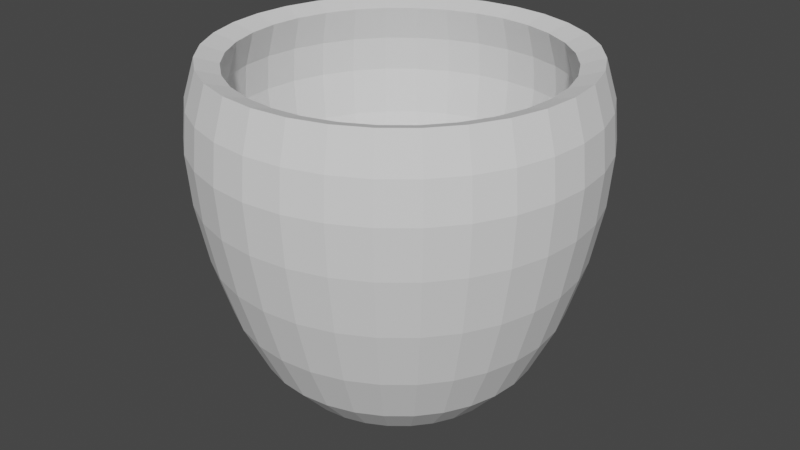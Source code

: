 # Source: Vaso1.blend  (saved by Blender 2.80.75; exported with 4.5.12 LTS)
import bpy
from mathutils import Matrix  # noqa: F401  (used for matrix-valued properties, if any)

bpy.ops.wm.read_factory_settings(use_empty=True)
scene = bpy.context.scene
scene.name = 'Scene'

# ---- collections
col_collection = bpy.data.collections.new('Collection'); scene.collection.children.link(col_collection)

# ---- world
world_world = bpy.data.worlds.new('World'); scene.world = world_world
world_world.use_nodes = True; world_world.node_tree.nodes.clear()
_N = world_world.node_tree.nodes; _L = world_world.node_tree.links
n0 = _N.new('ShaderNodeOutputWorld'); n0.name = 'World Output'; n0.location = (300, 300)
n1 = _N.new('ShaderNodeBackground'); n1.name = 'Background'; n1.location = (10, 300)
n1.inputs[0].default_value = (0.05088, 0.05088, 0.05088, 1.0)
_L.new(n1.outputs[0], n0.inputs[0])
n0.is_active_output = True
world_world.color = (0.05088, 0.05088, 0.05088)
world_world.use_sun_shadow = False
world_world.sun_shadow_jitter_overblur = 0.0

# ---- meshes
me_sphere = bpy.data.meshes.new('Sphere')
me_sphere.from_pydata([(-7.918e-08, 0.9239, 0.9096), (-7.918e-08, 0.9808, 0.722), (-7.918e-08, 1.0, 0.5226), (-7.918e-08, 0.9808, 0.2679), (-7.918e-08, 0.5556, -0.7632), (0.1802, 0.9061, 0.9096), (0.1913, 0.9619, 0.722), (0.1951, 0.9808, 0.5226), (0.1913, 0.9619, 0.2679), (0.1802, 0.9061, -0.03014), (0.1622, 0.8155, -0.3323), (0.1379, 0.6935, -0.5929), (0.1084, 0.5449, -0.7632), (0.07466, 0.3753, -0.8556), (0.3536, 0.8536, 0.9096), (0.3753, 0.9061, 0.722), (0.3827, 0.9239, 0.5226), (0.3753, 0.9061, 0.2679), (0.3536, 0.8536, -0.03014), (0.3182, 0.7682, -0.3323), (0.2706, 0.6533, -0.5929), (0.2126, 0.5133, -0.7632), (0.1464, 0.3536, -0.8556), (0.5133, 0.7682, 0.9096), (0.5449, 0.8155, 0.722), (0.5556, 0.8315, 0.5226), (0.5449, 0.8155, 0.2679), (0.5133, 0.7682, -0.03014), (0.4619, 0.6913, -0.3323), (0.3928, 0.5879, -0.5929), (0.3087, 0.4619, -0.7632), (0.2126, 0.3182, -0.8556), (0.6533, 0.6533, 0.9096), (0.6935, 0.6935, 0.722), (0.7071, 0.7071, 0.5226), (0.6935, 0.6935, 0.2679), (0.6533, 0.6533, -0.03014), (0.5879, 0.5879, -0.3323), (0.5, 0.5, -0.5929), (0.3928, 0.3928, -0.7632), (0.2706, 0.2706, -0.8556), (0.7682, 0.5133, 0.9096), (0.8155, 0.5449, 0.722), (0.8315, 0.5556, 0.5226), (0.8155, 0.5449, 0.2679), (0.7682, 0.5133, -0.03014), (0.6913, 0.4619, -0.3323), (0.5879, 0.3928, -0.5929), (0.4619, 0.3087, -0.7632), (0.3182, 0.2126, -0.8556), (0.8536, 0.3536, 0.9096), (0.9061, 0.3753, 0.722), (0.9239, 0.3827, 0.5226), (0.9061, 0.3753, 0.2679), (0.8536, 0.3536, -0.03014), (0.7682, 0.3182, -0.3323), (0.6533, 0.2706, -0.5929), (0.5133, 0.2126, -0.7632), (0.3536, 0.1464, -0.8556), (0.9061, 0.1802, 0.9096), (0.9619, 0.1913, 0.722), (0.9808, 0.1951, 0.5226), (0.9619, 0.1913, 0.2679), (0.9061, 0.1802, -0.03014), (0.8155, 0.1622, -0.3323), (0.6935, 0.1379, -0.5929), (0.5449, 0.1084, -0.7632), (0.3753, 0.07466, -0.8556), (0.9239, -1.392e-08, 0.9096), (0.9808, -1.331e-07, 0.722), (1.0, -1.182e-07, 0.5226), (0.9808, -1.331e-07, 0.2679), (0.9239, 3.078e-08, -0.03014), (0.8315, -7.352e-08, -0.3323), (0.7071, -5.862e-08, -0.5929), (0.5556, -8.097e-08, -0.7632), (0.3827, -4.372e-08, -0.8556), (0.9061, -0.1802, 0.9096), (0.9619, -0.1913, 0.722), (0.9808, -0.1951, 0.5226), (0.9619, -0.1913, 0.2679), (0.9061, -0.1802, -0.03014), (0.8155, -0.1622, -0.3323), (0.6935, -0.1379, -0.5929), (0.5449, -0.1084, -0.7632), (0.3753, -0.07466, -0.8556), (0.8536, -0.3536, 0.9096), (0.9061, -0.3753, 0.722), (0.9239, -0.3827, 0.5226), (0.9061, -0.3753, 0.2679), (0.8536, -0.3536, -0.03014), (0.7682, -0.3182, -0.3323), (0.6533, -0.2706, -0.5929), (0.5133, -0.2126, -0.7632), (0.3536, -0.1464, -0.8556), (0.7682, -0.5133, 0.9096), (0.8155, -0.5449, 0.722), (0.8315, -0.5556, 0.5226), (0.8155, -0.5449, 0.2679), (0.7682, -0.5133, -0.03014), (0.6913, -0.4619, -0.3323), (0.5879, -0.3928, -0.5929), (0.4619, -0.3087, -0.7632), (0.3182, -0.2126, -0.8556), (0.6533, -0.6533, 0.9096), (0.6935, -0.6935, 0.722), (0.7071, -0.7071, 0.5226), (0.6935, -0.6935, 0.2679), (0.6533, -0.6533, -0.03014), (0.5879, -0.5879, -0.3323), (0.5, -0.5, -0.5929), (0.3928, -0.3928, -0.7632), (0.2706, -0.2706, -0.8556), (0.5133, -0.7682, 0.9096), (0.5449, -0.8155, 0.722), (0.5556, -0.8315, 0.5226), (0.5449, -0.8155, 0.2679), (0.5133, -0.7682, -0.03014), (0.4619, -0.6913, -0.3323), (0.3928, -0.5879, -0.5929), (0.3087, -0.4619, -0.7632), (0.2126, -0.3182, -0.8556), (0.3536, -0.8536, 0.9096), (0.3753, -0.9061, 0.722), (0.3827, -0.9239, 0.5226), (0.3753, -0.9061, 0.2679), (0.3536, -0.8536, -0.03014), (0.3182, -0.7682, -0.3323), (0.2706, -0.6533, -0.5929), (0.2126, -0.5133, -0.7632), (0.1464, -0.3536, -0.8556), (0.1802, -0.9061, 0.9096), (0.1913, -0.9619, 0.722), (0.1951, -0.9808, 0.5226), (0.1913, -0.9619, 0.2679), (0.1802, -0.9061, -0.03014), (0.1622, -0.8155, -0.3323), (0.1379, -0.6935, -0.5929), (0.1084, -0.5449, -0.7632), (0.07466, -0.3753, -0.8556), (-1.561e-08, -0.9239, 0.9096), (-1.646e-07, -0.9808, 0.722), (-1.795e-07, -1.0, 0.5226), (-1.646e-07, -0.9808, 0.2679), (-1.561e-08, -0.9239, -0.03014), (-1.646e-07, -0.8315, -0.3323), (-1.05e-07, -0.7071, -0.5929), (-9.012e-08, -0.5556, -0.7632), (-7.522e-08, -0.3827, -0.8556), (-0.1802, -0.9061, 0.9096), (-0.1913, -0.9619, 0.722), (-0.1951, -0.9808, 0.5226), (-0.1913, -0.9619, 0.2679), (-0.1802, -0.9061, -0.03014), (-0.1622, -0.8155, -0.3323), (-0.1379, -0.6935, -0.5929), (-0.1084, -0.5449, -0.7632), (-0.07466, -0.3753, -0.8556), (-0.3536, -0.8536, 0.9096), (-0.3753, -0.9061, 0.722), (-0.3827, -0.9239, 0.5226), (-0.3753, -0.9061, 0.2679), (-0.3536, -0.8536, -0.03014), (-0.3182, -0.7682, -0.3323), (-0.2706, -0.6533, -0.5929), (-0.2126, -0.5133, -0.7632), (-0.1464, -0.3536, -0.8556), (-0.5133, -0.7682, 0.9096), (-0.5449, -0.8155, 0.722), (-0.5556, -0.8315, 0.5226), (-0.5449, -0.8155, 0.2679), (-0.5133, -0.7682, -0.03014), (-0.4619, -0.6913, -0.3323), (-0.3928, -0.5879, -0.5929), (-0.3087, -0.4619, -0.7632), (-0.2126, -0.3182, -0.8556), (-0.6533, -0.6533, 0.9096), (-0.6935, -0.6935, 0.722), (-0.7071, -0.7071, 0.5226), (-0.6935, -0.6935, 0.2679), (-0.6533, -0.6533, -0.03014), (-0.5879, -0.5879, -0.3323), (-0.5, -0.5, -0.5929), (-0.3928, -0.3928, -0.7632), (-0.2706, -0.2706, -0.8556), (-0.7682, -0.5133, 0.9096), (-0.8155, -0.5449, 0.722), (-0.8315, -0.5556, 0.5226), (-0.8155, -0.5449, 0.2679), (-0.7682, -0.5133, -0.03014), (-0.6913, -0.4619, -0.3323), (-0.5879, -0.3928, -0.5929), (-0.4619, -0.3087, -0.7632), (-0.3182, -0.2126, -0.8556), (-0.8536, -0.3536, 0.9096), (-0.9061, -0.3753, 0.722), (-0.9239, -0.3827, 0.5226), (-0.9061, -0.3753, 0.2679), (-0.8536, -0.3536, -0.03014), (-0.7682, -0.3182, -0.3323), (-0.6533, -0.2706, -0.5929), (-0.5133, -0.2126, -0.7632), (-0.3536, -0.1464, -0.8556), (-0.9061, -0.1802, 0.9096), (-0.9619, -0.1913, 0.722), (-0.9808, -0.1951, 0.5226), (-0.9619, -0.1913, 0.2679), (-0.9061, -0.1802, -0.03014), (-0.8155, -0.1622, -0.3323), (-0.6935, -0.1379, -0.5929), (-0.5449, -0.1084, -0.7632), (-0.3753, -0.07466, -0.8556), (-0.9239, -5.862e-08, 0.9096), (-0.9808, 1.649e-07, 0.722), (-1.0, 1.202e-07, 0.5226), (-0.9808, 1.649e-07, 0.2679), (-0.9239, -5.862e-08, -0.03014), (-0.8315, 1.202e-07, -0.3323), (-0.7071, 7.549e-08, -0.5929), (-0.5556, 9.827e-10, -0.7632), (-0.3827, 8.433e-09, -0.8556), (-0.9061, 0.1802, 0.9096), (-0.9619, 0.1913, 0.722), (-0.9808, 0.1951, 0.5226), (-0.9619, 0.1913, 0.2679), (-0.9061, 0.1802, -0.03014), (-0.8155, 0.1622, -0.3323), (-0.6935, 0.1379, -0.5929), (-0.5449, 0.1084, -0.7632), (-0.3753, 0.07466, -0.8556), (-0.8536, 0.3536, 0.9096), (-0.9061, 0.3753, 0.722), (-0.9239, 0.3827, 0.5226), (-0.9061, 0.3753, 0.2679), (-0.8536, 0.3536, -0.03014), (-0.7682, 0.3182, -0.3323), (-0.6533, 0.2706, -0.5929), (-0.5133, 0.2126, -0.7632), (-0.3536, 0.1464, -0.8556), (-0.7682, 0.5133, 0.9096), (-0.8155, 0.5449, 0.722), (-0.8315, 0.5556, 0.5226), (-0.8155, 0.5449, 0.2679), (-0.7682, 0.5133, -0.03014), (-0.6913, 0.4619, -0.3323), (-0.5879, 0.3928, -0.5929), (-0.4619, 0.3087, -0.7632), (-0.3182, 0.2126, -0.8556), (-0.6533, 0.6533, 0.9096), (-0.6935, 0.6935, 0.722), (-0.7071, 0.7071, 0.5226), (-0.6935, 0.6935, 0.2679), (-0.6533, 0.6533, -0.03014), (-0.5879, 0.5879, -0.3323), (-0.5, 0.5, -0.5929), (-0.3928, 0.3928, -0.7632), (-0.2706, 0.2706, -0.8556), (-0.5133, 0.7682, 0.9096), (-0.5449, 0.8155, 0.722), (-0.5556, 0.8315, 0.5226), (-0.5449, 0.8155, 0.2679), (-0.5133, 0.7682, -0.03014), (-0.4619, 0.6913, -0.3323), (-0.3928, 0.5879, -0.5929), (-0.3087, 0.4619, -0.7632), (-0.2126, 0.3182, -0.8556), (-0.3536, 0.8536, 0.9096), (-0.3753, 0.9061, 0.722), (-0.3827, 0.9239, 0.5226), (-0.3753, 0.9061, 0.2679), (-0.3536, 0.8536, -0.03014), (-0.3182, 0.7682, -0.3323), (-0.2706, 0.6533, -0.5929), (-0.2126, 0.5133, -0.7632), (-0.1464, 0.3536, -0.8556), (-0.1802, 0.9061, 0.9096), (-0.1913, 0.9619, 0.722), (-0.1951, 0.9808, 0.5226), (-0.1913, 0.9619, 0.2679), (-0.1802, 0.9061, -0.03014), (-0.1622, 0.8155, -0.3323), (-0.1379, 0.6935, -0.5929), (-0.1084, 0.5449, -0.7632), (-0.07466, 0.3753, -0.8556), (-1.561e-08, 0.9239, -0.03014), (1.93e-07, 0.8315, -0.3323), (7.38e-08, 0.7071, -0.5929), (-7.107e-10, 0.3827, -0.8556), (-7.918e-08, 0.809, 0.8748), (-7.918e-08, 0.863, 0.6989), (-7.918e-08, 0.88, 0.5214), (-7.918e-08, 0.8618, 0.2837), (-7.918e-08, 0.4805, -0.6696), (0.1578, 0.7935, 0.8748), (0.1684, 0.8465, 0.6989), (0.1717, 0.8631, 0.5214), (0.1681, 0.8453, 0.2837), (0.1575, 0.7919, -0.001393), (0.1404, 0.7057, -0.289), (0.1184, 0.5952, -0.527), (0.09374, 0.4713, -0.6696), (0.06864, 0.3451, -0.7397), (0.3096, 0.7475, 0.8748), (0.3303, 0.7973, 0.6989), (0.3368, 0.813, 0.5214), (0.3298, 0.7962, 0.2837), (0.309, 0.7459, -0.001393), (0.2754, 0.6648, -0.289), (0.2322, 0.5606, -0.527), (0.1839, 0.4439, -0.6696), (0.1346, 0.325, -0.7397), (0.4495, 0.6727, 0.8748), (0.4795, 0.7176, 0.6989), (0.4889, 0.7317, 0.5214), (0.4788, 0.7166, 0.2837), (0.4486, 0.6713, -0.001393), (0.3998, 0.5983, -0.289), (0.3371, 0.5046, -0.527), (0.267, 0.3995, -0.6696), (0.1955, 0.2925, -0.7397), (0.5721, 0.5721, 0.8748), (0.6103, 0.6103, 0.6989), (0.6223, 0.6223, 0.5214), (0.6094, 0.6094, 0.2837), (0.5709, 0.5709, -0.001393), (0.5088, 0.5088, -0.289), (0.4291, 0.4291, -0.527), (0.3398, 0.3398, -0.6696), (0.2488, 0.2488, -0.7397), (0.6727, 0.4495, 0.8748), (0.7176, 0.4795, 0.6989), (0.7317, 0.4889, 0.5214), (0.7166, 0.4788, 0.2837), (0.6713, 0.4486, -0.001393), (0.5983, 0.3998, -0.289), (0.5046, 0.3371, -0.527), (0.3995, 0.267, -0.6696), (0.2925, 0.1955, -0.7397), (0.7475, 0.3096, 0.8748), (0.7973, 0.3303, 0.6989), (0.813, 0.3368, 0.5214), (0.7962, 0.3298, 0.2837), (0.7459, 0.309, -0.001393), (0.6648, 0.2754, -0.289), (0.5606, 0.2322, -0.527), (0.4439, 0.1839, -0.6696), (0.325, 0.1346, -0.7397), (0.7935, 0.1578, 0.8748), (0.8465, 0.1684, 0.6989), (0.8631, 0.1717, 0.5214), (0.8453, 0.1681, 0.2837), (0.7919, 0.1575, -0.001393), (0.7057, 0.1404, -0.289), (0.5952, 0.1184, -0.527), (0.4713, 0.09374, -0.6696), (0.3451, 0.06864, -0.7397), (0.809, -1.392e-08, 0.8748), (0.863, -1.331e-07, 0.6989), (0.88, -1.182e-07, 0.5214), (0.8618, -1.331e-07, 0.2837), (0.8074, 3.078e-08, -0.001393), (0.7196, -7.352e-08, -0.289), (0.6068, -5.862e-08, -0.527), (0.4805, -8.097e-08, -0.6696), (0.3518, -4.372e-08, -0.7397), (0.7935, -0.1578, 0.8748), (0.8465, -0.1684, 0.6989), (0.8631, -0.1717, 0.5214), (0.8453, -0.1681, 0.2837), (0.7919, -0.1575, -0.001393), (0.7057, -0.1404, -0.289), (0.5952, -0.1184, -0.527), (0.4713, -0.09374, -0.6696), (0.3451, -0.06864, -0.7397), (0.7475, -0.3096, 0.8748), (0.7973, -0.3303, 0.6989), (0.813, -0.3368, 0.5214), (0.7962, -0.3298, 0.2837), (0.7459, -0.309, -0.001393), (0.6648, -0.2754, -0.289), (0.5606, -0.2322, -0.527), (0.4439, -0.1839, -0.6696), (0.325, -0.1346, -0.7397), (0.6727, -0.4495, 0.8748), (0.7176, -0.4795, 0.6989), (0.7317, -0.4889, 0.5214), (0.7166, -0.4788, 0.2837), (0.6713, -0.4486, -0.001393), (0.5983, -0.3998, -0.289), (0.5046, -0.3371, -0.527), (0.3995, -0.267, -0.6696), (0.2925, -0.1955, -0.7397), (0.5721, -0.5721, 0.8748), (0.6103, -0.6103, 0.6989), (0.6223, -0.6223, 0.5214), (0.6094, -0.6094, 0.2837), (0.5709, -0.5709, -0.001393), (0.5088, -0.5088, -0.289), (0.4291, -0.4291, -0.527), (0.3398, -0.3398, -0.6696), (0.2488, -0.2488, -0.7397), (0.4495, -0.6727, 0.8748), (0.4795, -0.7176, 0.6989), (0.4889, -0.7317, 0.5214), (0.4788, -0.7166, 0.2837), (0.4486, -0.6713, -0.001393), (0.3998, -0.5983, -0.289), (0.3371, -0.5046, -0.527), (0.267, -0.3995, -0.6696), (0.1955, -0.2925, -0.7397), (0.3096, -0.7475, 0.8748), (0.3303, -0.7973, 0.6989), (0.3368, -0.813, 0.5214), (0.3298, -0.7962, 0.2837), (0.309, -0.7459, -0.001393), (0.2754, -0.6648, -0.289), (0.2322, -0.5606, -0.527), (0.1839, -0.4439, -0.6696), (0.1346, -0.325, -0.7397), (0.1578, -0.7935, 0.8748), (0.1684, -0.8465, 0.6989), (0.1717, -0.8631, 0.5214), (0.1681, -0.8453, 0.2837), (0.1575, -0.7919, -0.001393), (0.1404, -0.7057, -0.289), (0.1184, -0.5952, -0.527), (0.09374, -0.4713, -0.6696), (0.06864, -0.3451, -0.7397), (-1.561e-08, -0.809, 0.8748), (-1.646e-07, -0.863, 0.6989), (-1.795e-07, -0.88, 0.5214), (-1.646e-07, -0.8618, 0.2837), (-1.561e-08, -0.8074, -0.001393), (-1.646e-07, -0.7196, -0.289), (-1.05e-07, -0.6068, -0.527), (-9.012e-08, -0.4805, -0.6696), (-7.522e-08, -0.3518, -0.7397), (-0.1578, -0.7935, 0.8748), (-0.1684, -0.8465, 0.6989), (-0.1717, -0.8631, 0.5214), (-0.1681, -0.8453, 0.2837), (-0.1575, -0.7919, -0.001393), (-0.1404, -0.7057, -0.289), (-0.1184, -0.5952, -0.527), (-0.09374, -0.4713, -0.6696), (-0.06864, -0.3451, -0.7397), (-0.3096, -0.7475, 0.8748), (-0.3303, -0.7973, 0.6989), (-0.3368, -0.813, 0.5214), (-0.3298, -0.7962, 0.2837), (-0.309, -0.7459, -0.001393), (-0.2754, -0.6648, -0.289), (-0.2322, -0.5606, -0.527), (-0.1839, -0.4439, -0.6696), (-0.1346, -0.325, -0.7397), (-0.4495, -0.6727, 0.8748), (-0.4795, -0.7176, 0.6989), (-0.4889, -0.7317, 0.5214), (-0.4788, -0.7166, 0.2837), (-0.4486, -0.6713, -0.001393), (-0.3998, -0.5983, -0.289), (-0.3371, -0.5046, -0.527), (-0.267, -0.3995, -0.6696), (-0.1955, -0.2925, -0.7397), (-0.5721, -0.5721, 0.8748), (-0.6103, -0.6103, 0.6989), (-0.6223, -0.6223, 0.5214), (-0.6094, -0.6094, 0.2837), (-0.5709, -0.5709, -0.001393), (-0.5088, -0.5088, -0.289), (-0.4291, -0.4291, -0.527), (-0.3398, -0.3398, -0.6696), (-0.2488, -0.2488, -0.7397), (-0.6727, -0.4495, 0.8748), (-0.7176, -0.4795, 0.6989), (-0.7317, -0.4889, 0.5214), (-0.7166, -0.4788, 0.2837), (-0.6713, -0.4486, -0.001393), (-0.5983, -0.3998, -0.289), (-0.5046, -0.3371, -0.527), (-0.3995, -0.267, -0.6696), (-0.2925, -0.1955, -0.7397), (-0.7475, -0.3096, 0.8748), (-0.7973, -0.3303, 0.6989), (-0.813, -0.3368, 0.5214), (-0.7962, -0.3298, 0.2837), (-0.7459, -0.309, -0.001393), (-0.6648, -0.2754, -0.289), (-0.5606, -0.2322, -0.527), (-0.4439, -0.1839, -0.6696), (-0.325, -0.1346, -0.7397), (-0.7935, -0.1578, 0.8748), (-0.8465, -0.1684, 0.6989), (-0.8631, -0.1717, 0.5214), (-0.8453, -0.1681, 0.2837), (-0.7919, -0.1575, -0.001393), (-0.7057, -0.1404, -0.289), (-0.5952, -0.1184, -0.527), (-0.4713, -0.09374, -0.6696), (-0.3451, -0.06864, -0.7397), (-0.809, -5.862e-08, 0.8748), (-0.863, 1.649e-07, 0.6989), (-0.88, 1.202e-07, 0.5214), (-0.8618, 1.649e-07, 0.2837), (-0.8074, -5.862e-08, -0.001393), (-0.7196, 1.202e-07, -0.289), (-0.6068, 7.549e-08, -0.527), (-0.4805, 9.827e-10, -0.6696), (-0.3518, 8.433e-09, -0.7397), (-0.7935, 0.1578, 0.8748), (-0.8465, 0.1684, 0.6989), (-0.8631, 0.1717, 0.5214), (-0.8453, 0.1681, 0.2837), (-0.7919, 0.1575, -0.001393), (-0.7057, 0.1404, -0.289), (-0.5952, 0.1184, -0.527), (-0.4713, 0.09374, -0.6696), (-0.3451, 0.06864, -0.7397), (-0.7475, 0.3096, 0.8748), (-0.7973, 0.3303, 0.6989), (-0.813, 0.3368, 0.5214), (-0.7962, 0.3298, 0.2837), (-0.7459, 0.309, -0.001393), (-0.6648, 0.2754, -0.289), (-0.5606, 0.2322, -0.527), (-0.4439, 0.1839, -0.6696), (-0.325, 0.1346, -0.7397), (-0.6727, 0.4495, 0.8748), (-0.7176, 0.4795, 0.6989), (-0.7317, 0.4889, 0.5214), (-0.7166, 0.4788, 0.2837), (-0.6713, 0.4486, -0.001393), (-0.5983, 0.3998, -0.289), (-0.5046, 0.3371, -0.527), (-0.3995, 0.267, -0.6696), (-0.2925, 0.1955, -0.7397), (-0.5721, 0.5721, 0.8748), (-0.6103, 0.6103, 0.6989), (-0.6223, 0.6223, 0.5214), (-0.6094, 0.6094, 0.2837), (-0.5709, 0.5709, -0.001393), (-0.5088, 0.5088, -0.289), (-0.4291, 0.4291, -0.527), (-0.3398, 0.3398, -0.6696), (-0.2488, 0.2488, -0.7397), (-0.4495, 0.6727, 0.8748), (-0.4795, 0.7176, 0.6989), (-0.4889, 0.7317, 0.5214), (-0.4788, 0.7166, 0.2837), (-0.4486, 0.6713, -0.001393), (-0.3998, 0.5983, -0.289), (-0.3371, 0.5046, -0.527), (-0.267, 0.3995, -0.6696), (-0.1955, 0.2925, -0.7397), (-0.3096, 0.7475, 0.8748), (-0.3303, 0.7973, 0.6989), (-0.3368, 0.813, 0.5214), (-0.3298, 0.7962, 0.2837), (-0.309, 0.7459, -0.001393), (-0.2754, 0.6648, -0.289), (-0.2322, 0.5606, -0.527), (-0.1839, 0.4439, -0.6696), (-0.1346, 0.325, -0.7397), (-0.1578, 0.7935, 0.8748), (-0.1684, 0.8465, 0.6989), (-0.1717, 0.8631, 0.5214), (-0.1681, 0.8453, 0.2837), (-0.1575, 0.7919, -0.001393), (-0.1404, 0.7057, -0.289), (-0.1184, 0.5952, -0.527), (-0.09374, 0.4713, -0.6696), (-0.06864, 0.3451, -0.7397), (-1.561e-08, 0.8074, -0.001393), (1.93e-07, 0.7196, -0.289), (7.38e-08, 0.6068, -0.527), (-7.107e-10, 0.3518, -0.7397)], [], [(286, 285, 10, 11), (4, 286, 11, 12), (287, 4, 12, 13), (1, 0, 5, 6), (2, 1, 6, 7), (3, 2, 7, 8), (284, 3, 8, 9), (285, 284, 9, 10), (10, 9, 18, 19), (11, 10, 19, 20), (12, 11, 20, 21), (13, 12, 21, 22), (6, 5, 14, 15), (7, 6, 15, 16), (8, 7, 16, 17), (9, 8, 17, 18), (15, 14, 23, 24), (16, 15, 24, 25), (17, 16, 25, 26), (18, 17, 26, 27), (19, 18, 27, 28), (20, 19, 28, 29), (21, 20, 29, 30), (22, 21, 30, 31), (28, 27, 36, 37), (29, 28, 37, 38), (30, 29, 38, 39), (31, 30, 39, 40), (24, 23, 32, 33), (25, 24, 33, 34), (26, 25, 34, 35), (27, 26, 35, 36), (34, 33, 42, 43), (35, 34, 43, 44), (36, 35, 44, 45), (37, 36, 45, 46), (38, 37, 46, 47), (39, 38, 47, 48), (40, 39, 48, 49), (33, 32, 41, 42), (47, 46, 55, 56), (48, 47, 56, 57), (49, 48, 57, 58), (42, 41, 50, 51), (43, 42, 51, 52), (44, 43, 52, 53), (45, 44, 53, 54), (46, 45, 54, 55), (52, 51, 60, 61), (53, 52, 61, 62), (54, 53, 62, 63), (55, 54, 63, 64), (56, 55, 64, 65), (57, 56, 65, 66), (58, 57, 66, 67), (51, 50, 59, 60), (65, 64, 73, 74), (66, 65, 74, 75), (67, 66, 75, 76), (60, 59, 68, 69), (61, 60, 69, 70), (62, 61, 70, 71), (63, 62, 71, 72), (64, 63, 72, 73), (71, 70, 79, 80), (72, 71, 80, 81), (73, 72, 81, 82), (74, 73, 82, 83), (75, 74, 83, 84), (76, 75, 84, 85), (69, 68, 77, 78), (70, 69, 78, 79), (84, 83, 92, 93), (85, 84, 93, 94), (78, 77, 86, 87), (79, 78, 87, 88), (80, 79, 88, 89), (81, 80, 89, 90), (82, 81, 90, 91), (83, 82, 91, 92), (90, 89, 98, 99), (91, 90, 99, 100), (92, 91, 100, 101), (93, 92, 101, 102), (94, 93, 102, 103), (87, 86, 95, 96), (88, 87, 96, 97), (89, 88, 97, 98), (103, 102, 111, 112), (96, 95, 104, 105), (97, 96, 105, 106), (98, 97, 106, 107), (99, 98, 107, 108), (100, 99, 108, 109), (101, 100, 109, 110), (102, 101, 110, 111), (108, 107, 116, 117), (109, 108, 117, 118), (110, 109, 118, 119), (111, 110, 119, 120), (112, 111, 120, 121), (105, 104, 113, 114), (106, 105, 114, 115), (107, 106, 115, 116), (121, 120, 129, 130), (114, 113, 122, 123), (115, 114, 123, 124), (116, 115, 124, 125), (117, 116, 125, 126), (118, 117, 126, 127), (119, 118, 127, 128), (120, 119, 128, 129), (127, 126, 135, 136), (128, 127, 136, 137), (129, 128, 137, 138), (130, 129, 138, 139), (123, 122, 131, 132), (124, 123, 132, 133), (125, 124, 133, 134), (126, 125, 134, 135), (132, 131, 140, 141), (133, 132, 141, 142), (134, 133, 142, 143), (135, 134, 143, 144), (136, 135, 144, 145), (137, 136, 145, 146), (138, 137, 146, 147), (139, 138, 147, 148), (145, 144, 153, 154), (146, 145, 154, 155), (147, 146, 155, 156), (148, 147, 156, 157), (141, 140, 149, 150), (142, 141, 150, 151), (143, 142, 151, 152), (144, 143, 152, 153), (151, 150, 159, 160), (152, 151, 160, 161), (153, 152, 161, 162), (154, 153, 162, 163), (155, 154, 163, 164), (156, 155, 164, 165), (157, 156, 165, 166), (150, 149, 158, 159), (164, 163, 172, 173), (165, 164, 173, 174), (166, 165, 174, 175), (159, 158, 167, 168), (160, 159, 168, 169), (161, 160, 169, 170), (162, 161, 170, 171), (163, 162, 171, 172), (170, 169, 178, 179), (171, 170, 179, 180), (172, 171, 180, 181), (173, 172, 181, 182), (174, 173, 182, 183), (175, 174, 183, 184), (168, 167, 176, 177), (169, 168, 177, 178), (183, 182, 191, 192), (184, 183, 192, 193), (177, 176, 185, 186), (178, 177, 186, 187), (179, 178, 187, 188), (180, 179, 188, 189), (181, 180, 189, 190), (182, 181, 190, 191), (188, 187, 196, 197), (189, 188, 197, 198), (190, 189, 198, 199), (191, 190, 199, 200), (192, 191, 200, 201), (193, 192, 201, 202), (186, 185, 194, 195), (187, 186, 195, 196), (201, 200, 209, 210), (202, 201, 210, 211), (195, 194, 203, 204), (196, 195, 204, 205), (197, 196, 205, 206), (198, 197, 206, 207), (199, 198, 207, 208), (200, 199, 208, 209), (207, 206, 215, 216), (208, 207, 216, 217), (209, 208, 217, 218), (210, 209, 218, 219), (211, 210, 219, 220), (204, 203, 212, 213), (205, 204, 213, 214), (206, 205, 214, 215), (220, 219, 228, 229), (213, 212, 221, 222), (214, 213, 222, 223), (215, 214, 223, 224), (216, 215, 224, 225), (217, 216, 225, 226), (218, 217, 226, 227), (219, 218, 227, 228), (225, 224, 233, 234), (226, 225, 234, 235), (227, 226, 235, 236), (228, 227, 236, 237), (229, 228, 237, 238), (222, 221, 230, 231), (223, 222, 231, 232), (224, 223, 232, 233), (238, 237, 246, 247), (231, 230, 239, 240), (232, 231, 240, 241), (233, 232, 241, 242), (234, 233, 242, 243), (235, 234, 243, 244), (236, 235, 244, 245), (237, 236, 245, 246), (244, 243, 252, 253), (245, 244, 253, 254), (246, 245, 254, 255), (247, 246, 255, 256), (240, 239, 248, 249), (241, 240, 249, 250), (242, 241, 250, 251), (243, 242, 251, 252), (250, 249, 258, 259), (251, 250, 259, 260), (252, 251, 260, 261), (253, 252, 261, 262), (254, 253, 262, 263), (255, 254, 263, 264), (256, 255, 264, 265), (249, 248, 257, 258), (263, 262, 271, 272), (264, 263, 272, 273), (265, 264, 273, 274), (258, 257, 266, 267), (259, 258, 267, 268), (260, 259, 268, 269), (261, 260, 269, 270), (262, 261, 270, 271), (268, 267, 276, 277), (269, 268, 277, 278), (270, 269, 278, 279), (271, 270, 279, 280), (272, 271, 280, 281), (273, 272, 281, 282), (274, 273, 282, 283), (267, 266, 275, 276), (281, 280, 285, 286), (282, 281, 286, 4), (283, 282, 4, 287), (276, 275, 0, 1), (13, 22, 31, 40, 49, 58, 67, 76, 85, 94, 103, 112, 121, 130, 139, 148, 157, 166, 175, 184, 193, 202, 211, 220, 229, 238, 247, 256, 265, 274, 283, 287), (277, 276, 1, 2), (278, 277, 2, 3), (279, 278, 3, 284), (280, 279, 284, 285), (574, 299, 298, 573), (292, 300, 299, 574), (575, 301, 300, 292), (289, 294, 293, 288), (290, 295, 294, 289), (291, 296, 295, 290), (572, 297, 296, 291), (573, 298, 297, 572), (298, 307, 306, 297), (299, 308, 307, 298), (300, 309, 308, 299), (301, 310, 309, 300), (294, 303, 302, 293), (295, 304, 303, 294), (296, 305, 304, 295), (297, 306, 305, 296), (303, 312, 311, 302), (304, 313, 312, 303), (305, 314, 313, 304), (306, 315, 314, 305), (307, 316, 315, 306), (308, 317, 316, 307), (309, 318, 317, 308), (310, 319, 318, 309), (316, 325, 324, 315), (317, 326, 325, 316), (318, 327, 326, 317), (319, 328, 327, 318), (312, 321, 320, 311), (313, 322, 321, 312), (314, 323, 322, 313), (315, 324, 323, 314), (322, 331, 330, 321), (323, 332, 331, 322), (324, 333, 332, 323), (325, 334, 333, 324), (326, 335, 334, 325), (327, 336, 335, 326), (328, 337, 336, 327), (321, 330, 329, 320), (335, 344, 343, 334), (336, 345, 344, 335), (337, 346, 345, 336), (330, 339, 338, 329), (331, 340, 339, 330), (332, 341, 340, 331), (333, 342, 341, 332), (334, 343, 342, 333), (340, 349, 348, 339), (341, 350, 349, 340), (342, 351, 350, 341), (343, 352, 351, 342), (344, 353, 352, 343), (345, 354, 353, 344), (346, 355, 354, 345), (339, 348, 347, 338), (353, 362, 361, 352), (354, 363, 362, 353), (355, 364, 363, 354), (348, 357, 356, 347), (349, 358, 357, 348), (350, 359, 358, 349), (351, 360, 359, 350), (352, 361, 360, 351), (359, 368, 367, 358), (360, 369, 368, 359), (361, 370, 369, 360), (362, 371, 370, 361), (363, 372, 371, 362), (364, 373, 372, 363), (357, 366, 365, 356), (358, 367, 366, 357), (372, 381, 380, 371), (373, 382, 381, 372), (366, 375, 374, 365), (367, 376, 375, 366), (368, 377, 376, 367), (369, 378, 377, 368), (370, 379, 378, 369), (371, 380, 379, 370), (378, 387, 386, 377), (379, 388, 387, 378), (380, 389, 388, 379), (381, 390, 389, 380), (382, 391, 390, 381), (375, 384, 383, 374), (376, 385, 384, 375), (377, 386, 385, 376), (391, 400, 399, 390), (384, 393, 392, 383), (385, 394, 393, 384), (386, 395, 394, 385), (387, 396, 395, 386), (388, 397, 396, 387), (389, 398, 397, 388), (390, 399, 398, 389), (396, 405, 404, 395), (397, 406, 405, 396), (398, 407, 406, 397), (399, 408, 407, 398), (400, 409, 408, 399), (393, 402, 401, 392), (394, 403, 402, 393), (395, 404, 403, 394), (409, 418, 417, 408), (402, 411, 410, 401), (403, 412, 411, 402), (404, 413, 412, 403), (405, 414, 413, 404), (406, 415, 414, 405), (407, 416, 415, 406), (408, 417, 416, 407), (415, 424, 423, 414), (416, 425, 424, 415), (417, 426, 425, 416), (418, 427, 426, 417), (411, 420, 419, 410), (412, 421, 420, 411), (413, 422, 421, 412), (414, 423, 422, 413), (420, 429, 428, 419), (421, 430, 429, 420), (422, 431, 430, 421), (423, 432, 431, 422), (424, 433, 432, 423), (425, 434, 433, 424), (426, 435, 434, 425), (427, 436, 435, 426), (433, 442, 441, 432), (434, 443, 442, 433), (435, 444, 443, 434), (436, 445, 444, 435), (429, 438, 437, 428), (430, 439, 438, 429), (431, 440, 439, 430), (432, 441, 440, 431), (439, 448, 447, 438), (440, 449, 448, 439), (441, 450, 449, 440), (442, 451, 450, 441), (443, 452, 451, 442), (444, 453, 452, 443), (445, 454, 453, 444), (438, 447, 446, 437), (452, 461, 460, 451), (453, 462, 461, 452), (454, 463, 462, 453), (447, 456, 455, 446), (448, 457, 456, 447), (449, 458, 457, 448), (450, 459, 458, 449), (451, 460, 459, 450), (458, 467, 466, 457), (459, 468, 467, 458), (460, 469, 468, 459), (461, 470, 469, 460), (462, 471, 470, 461), (463, 472, 471, 462), (456, 465, 464, 455), (457, 466, 465, 456), (471, 480, 479, 470), (472, 481, 480, 471), (465, 474, 473, 464), (466, 475, 474, 465), (467, 476, 475, 466), (468, 477, 476, 467), (469, 478, 477, 468), (470, 479, 478, 469), (476, 485, 484, 475), (477, 486, 485, 476), (478, 487, 486, 477), (479, 488, 487, 478), (480, 489, 488, 479), (481, 490, 489, 480), (474, 483, 482, 473), (475, 484, 483, 474), (489, 498, 497, 488), (490, 499, 498, 489), (483, 492, 491, 482), (484, 493, 492, 483), (485, 494, 493, 484), (486, 495, 494, 485), (487, 496, 495, 486), (488, 497, 496, 487), (495, 504, 503, 494), (496, 505, 504, 495), (497, 506, 505, 496), (498, 507, 506, 497), (499, 508, 507, 498), (492, 501, 500, 491), (493, 502, 501, 492), (494, 503, 502, 493), (508, 517, 516, 507), (501, 510, 509, 500), (502, 511, 510, 501), (503, 512, 511, 502), (504, 513, 512, 503), (505, 514, 513, 504), (506, 515, 514, 505), (507, 516, 515, 506), (513, 522, 521, 512), (514, 523, 522, 513), (515, 524, 523, 514), (516, 525, 524, 515), (517, 526, 525, 516), (510, 519, 518, 509), (511, 520, 519, 510), (512, 521, 520, 511), (526, 535, 534, 525), (519, 528, 527, 518), (520, 529, 528, 519), (521, 530, 529, 520), (522, 531, 530, 521), (523, 532, 531, 522), (524, 533, 532, 523), (525, 534, 533, 524), (532, 541, 540, 531), (533, 542, 541, 532), (534, 543, 542, 533), (535, 544, 543, 534), (528, 537, 536, 527), (529, 538, 537, 528), (530, 539, 538, 529), (531, 540, 539, 530), (538, 547, 546, 537), (539, 548, 547, 538), (540, 549, 548, 539), (541, 550, 549, 540), (542, 551, 550, 541), (543, 552, 551, 542), (544, 553, 552, 543), (537, 546, 545, 536), (551, 560, 559, 550), (552, 561, 560, 551), (553, 562, 561, 552), (546, 555, 554, 545), (547, 556, 555, 546), (548, 557, 556, 547), (549, 558, 557, 548), (550, 559, 558, 549), (556, 565, 564, 555), (557, 566, 565, 556), (558, 567, 566, 557), (559, 568, 567, 558), (560, 569, 568, 559), (561, 570, 569, 560), (562, 571, 570, 561), (555, 564, 563, 554), (569, 574, 573, 568), (570, 292, 574, 569), (571, 575, 292, 570), (564, 289, 288, 563), (301, 575, 571, 562, 553, 544, 535, 526, 517, 508, 499, 490, 481, 472, 463, 454, 445, 436, 427, 418, 409, 400, 391, 382, 373, 364, 355, 346, 337, 328, 319, 310), (565, 290, 289, 564), (566, 291, 290, 565), (567, 572, 291, 566), (568, 573, 572, 567), (5, 0, 288, 293), (14, 5, 293, 302), (23, 14, 302, 311), (32, 23, 311, 320), (41, 32, 320, 329), (50, 41, 329, 338), (59, 50, 338, 347), (68, 59, 347, 356), (77, 68, 356, 365), (86, 77, 365, 374), (95, 86, 374, 383), (104, 95, 383, 392), (113, 104, 392, 401), (122, 113, 401, 410), (131, 122, 410, 419), (140, 131, 419, 428), (149, 140, 428, 437), (158, 149, 437, 446), (167, 158, 446, 455), (176, 167, 455, 464), (185, 176, 464, 473), (194, 185, 473, 482), (203, 194, 482, 491), (212, 203, 491, 500), (221, 212, 500, 509), (230, 221, 509, 518), (239, 230, 518, 527), (248, 239, 527, 536), (257, 248, 536, 545), (266, 257, 545, 554), (275, 266, 554, 563), (0, 275, 563, 288)])
_uv = me_sphere.uv_layers.new(name='UVMap')
_uv.uv.foreach_set('vector', [0.75, 0.25, 0.75, 0.3125, 0.7188, 0.3125, 0.7188, 0.25, 0.75, 0.1875, 0.75, 0.25, 0.7188, 0.25, 0.7188, 0.1875, 0.75, 0.125, 0.75, 0.1875, 0.7188, 0.1875, 0.7188, 0.125, 0.75, 0.5625, 0.75, 0.625, 0.7188, 0.625, 0.7188, 0.5625, 0.75, 0.5, 0.75, 0.5625, 0.7188, 0.5625, 0.7188, 0.5, 0.75, 0.4375, 0.75, 0.5, 0.7188, 0.5, 0.7188, 0.4375, 0.75, 0.375, 0.75, 0.4375, 0.7188, 0.4375, 0.7188, 0.375, 0.75, 0.3125, 0.75, 0.375, 0.7188, 0.375, 0.7188, 0.3125, 0.7188, 0.3125, 0.7188, 0.375, 0.6875, 0.375, 0.6875, 0.3125, 0.7188, 0.25, 0.7188, 0.3125, 0.6875, 0.3125, 0.6875, 0.25, 0.7188, 0.1875, 0.7188, 0.25, 0.6875, 0.25, 0.6875, 0.1875, 0.7188, 0.125, 0.7188, 0.1875, 0.6875, 0.1875, 0.6875, 0.125, 0.7188, 0.5625, 0.7188, 0.625, 0.6875, 0.625, 0.6875, 0.5625, 0.7188, 0.5, 0.7188, 0.5625, 0.6875, 0.5625, 0.6875, 0.5, 0.7188, 0.4375, 0.7188, 0.5, 0.6875, 0.5, 0.6875, 0.4375, 0.7188, 0.375, 0.7188, 0.4375, 0.6875, 0.4375, 0.6875, 0.375, 0.6875, 0.5625, 0.6875, 0.625, 0.6562, 0.625, 0.6562, 0.5625, 0.6875, 0.5, 0.6875, 0.5625, 0.6562, 0.5625, 0.6562, 0.5, 0.6875, 0.4375, 0.6875, 0.5, 0.6562, 0.5, 0.6562, 0.4375, 0.6875, 0.375, 0.6875, 0.4375, 0.6562, 0.4375, 0.6562, 0.375, 0.6875, 0.3125, 0.6875, 0.375, 0.6562, 0.375, 0.6562, 0.3125, 0.6875, 0.25, 0.6875, 0.3125, 0.6562, 0.3125, 0.6562, 0.25, 0.6875, 0.1875, 0.6875, 0.25, 0.6562, 0.25, 0.6562, 0.1875, 0.6875, 0.125, 0.6875, 0.1875, 0.6562, 0.1875, 0.6562, 0.125, 0.6562, 0.3125, 0.6562, 0.375, 0.625, 0.375, 0.625, 0.3125, 0.6562, 0.25, 0.6562, 0.3125, 0.625, 0.3125, 0.625, 0.25, 0.6562, 0.1875, 0.6562, 0.25, 0.625, 0.25, 0.625, 0.1875, 0.6562, 0.125, 0.6562, 0.1875, 0.625, 0.1875, 0.625, 0.125, 0.6562, 0.5625, 0.6562, 0.625, 0.625, 0.625, 0.625, 0.5625, 0.6562, 0.5, 0.6562, 0.5625, 0.625, 0.5625, 0.625, 0.5, 0.6562, 0.4375, 0.6562, 0.5, 0.625, 0.5, 0.625, 0.4375, 0.6562, 0.375, 0.6562, 0.4375, 0.625, 0.4375, 0.625, 0.375, 0.625, 0.5, 0.625, 0.5625, 0.5937, 0.5625, 0.5937, 0.5, 0.625, 0.4375, 0.625, 0.5, 0.5937, 0.5, 0.5937, 0.4375, 0.625, 0.375, 0.625, 0.4375, 0.5937, 0.4375, 0.5938, 0.375, 0.625, 0.3125, 0.625, 0.375, 0.5938, 0.375, 0.5937, 0.3125, 0.625, 0.25, 0.625, 0.3125, 0.5937, 0.3125, 0.5937, 0.25, 0.625, 0.1875, 0.625, 0.25, 0.5937, 0.25, 0.5937, 0.1875, 0.625, 0.125, 0.625, 0.1875, 0.5937, 0.1875, 0.5937, 0.125, 0.625, 0.5625, 0.625, 0.625, 0.5937, 0.625, 0.5937, 0.5625, 0.5937, 0.25, 0.5937, 0.3125, 0.5625, 0.3125, 0.5625, 0.25, 0.5937, 0.1875, 0.5937, 0.25, 0.5625, 0.25, 0.5625, 0.1875, 0.5937, 0.125, 0.5937, 0.1875, 0.5625, 0.1875, 0.5625, 0.125, 0.5937, 0.5625, 0.5937, 0.625, 0.5625, 0.625, 0.5625, 0.5625, 0.5937, 0.5, 0.5937, 0.5625, 0.5625, 0.5625, 0.5625, 0.5, 0.5937, 0.4375, 0.5937, 0.5, 0.5625, 0.5, 0.5625, 0.4375, 0.5938, 0.375, 0.5937, 0.4375, 0.5625, 0.4375, 0.5625, 0.375, 0.5937, 0.3125, 0.5938, 0.375, 0.5625, 0.375, 0.5625, 0.3125, 0.5625, 0.5, 0.5625, 0.5625, 0.5312, 0.5625, 0.5312, 0.5, 0.5625, 0.4375, 0.5625, 0.5, 0.5312, 0.5, 0.5312, 0.4375, 0.5625, 0.375, 0.5625, 0.4375, 0.5312, 0.4375, 0.5312, 0.375, 0.5625, 0.3125, 0.5625, 0.375, 0.5312, 0.375, 0.5312, 0.3125, 0.5625, 0.25, 0.5625, 0.3125, 0.5312, 0.3125, 0.5312, 0.25, 0.5625, 0.1875, 0.5625, 0.25, 0.5312, 0.25, 0.5312, 0.1875, 0.5625, 0.125, 0.5625, 0.1875, 0.5312, 0.1875, 0.5312, 0.125, 0.5625, 0.5625, 0.5625, 0.625, 0.5312, 0.625, 0.5312, 0.5625, 0.5312, 0.25, 0.5312, 0.3125, 0.5, 0.3125, 0.5, 0.25, 0.5312, 0.1875, 0.5312, 0.25, 0.5, 0.25, 0.5, 0.1875, 0.5312, 0.125, 0.5312, 0.1875, 0.5, 0.1875, 0.5, 0.125, 0.5312, 0.5625, 0.5312, 0.625, 0.5, 0.625, 0.5, 0.5625, 0.5312, 0.5, 0.5312, 0.5625, 0.5, 0.5625, 0.5, 0.5, 0.5312, 0.4375, 0.5312, 0.5, 0.5, 0.5, 0.5, 0.4375, 0.5312, 0.375, 0.5312, 0.4375, 0.5, 0.4375, 0.5, 0.375, 0.5312, 0.3125, 0.5312, 0.375, 0.5, 0.375, 0.5, 0.3125, 0.5, 0.4375, 0.5, 0.5, 0.4687, 0.5, 0.4687, 0.4375, 0.5, 0.375, 0.5, 0.4375, 0.4687, 0.4375, 0.4687, 0.375, 0.5, 0.3125, 0.5, 0.375, 0.4687, 0.375, 0.4687, 0.3125, 0.5, 0.25, 0.5, 0.3125, 0.4687, 0.3125, 0.4687, 0.25, 0.5, 0.1875, 0.5, 0.25, 0.4687, 0.25, 0.4687, 0.1875, 0.5, 0.125, 0.5, 0.1875, 0.4687, 0.1875, 0.4687, 0.125, 0.5, 0.5625, 0.5, 0.625, 0.4687, 0.625, 0.4687, 0.5625, 0.5, 0.5, 0.5, 0.5625, 0.4687, 0.5625, 0.4687, 0.5, 0.4687, 0.1875, 0.4687, 0.25, 0.4375, 0.25, 0.4375, 0.1875, 0.4687, 0.125, 0.4687, 0.1875, 0.4375, 0.1875, 0.4375, 0.125, 0.4687, 0.5625, 0.4687, 0.625, 0.4375, 0.625, 0.4375, 0.5625, 0.4687, 0.5, 0.4687, 0.5625, 0.4375, 0.5625, 0.4375, 0.5, 0.4687, 0.4375, 0.4687, 0.5, 0.4375, 0.5, 0.4375, 0.4375, 0.4687, 0.375, 0.4687, 0.4375, 0.4375, 0.4375, 0.4375, 0.375, 0.4687, 0.3125, 0.4687, 0.375, 0.4375, 0.375, 0.4375, 0.3125, 0.4687, 0.25, 0.4687, 0.3125, 0.4375, 0.3125, 0.4375, 0.25, 0.4375, 0.375, 0.4375, 0.4375, 0.4062, 0.4375, 0.4062, 0.375, 0.4375, 0.3125, 0.4375, 0.375, 0.4062, 0.375, 0.4062, 0.3125, 0.4375, 0.25, 0.4375, 0.3125, 0.4062, 0.3125, 0.4062, 0.25, 0.4375, 0.1875, 0.4375, 0.25, 0.4062, 0.25, 0.4062, 0.1875, 0.4375, 0.125, 0.4375, 0.1875, 0.4062, 0.1875, 0.4062, 0.125, 0.4375, 0.5625, 0.4375, 0.625, 0.4062, 0.625, 0.4062, 0.5625, 0.4375, 0.5, 0.4375, 0.5625, 0.4062, 0.5625, 0.4062, 0.5, 0.4375, 0.4375, 0.4375, 0.5, 0.4062, 0.5, 0.4062, 0.4375, 0.4062, 0.125, 0.4062, 0.1875, 0.375, 0.1875, 0.375, 0.125, 0.4062, 0.5625, 0.4062, 0.625, 0.375, 0.625, 0.375, 0.5625, 0.4062, 0.5, 0.4062, 0.5625, 0.375, 0.5625, 0.375, 0.5, 0.4062, 0.4375, 0.4062, 0.5, 0.375, 0.5, 0.375, 0.4375, 0.4062, 0.375, 0.4062, 0.4375, 0.375, 0.4375, 0.375, 0.375, 0.4062, 0.3125, 0.4062, 0.375, 0.375, 0.375, 0.375, 0.3125, 0.4062, 0.25, 0.4062, 0.3125, 0.375, 0.3125, 0.375, 0.25, 0.4062, 0.1875, 0.4062, 0.25, 0.375, 0.25, 0.375, 0.1875, 0.375, 0.375, 0.375, 0.4375, 0.3437, 0.4375, 0.3437, 0.375, 0.375, 0.3125, 0.375, 0.375, 0.3437, 0.375, 0.3437, 0.3125, 0.375, 0.25, 0.375, 0.3125, 0.3437, 0.3125, 0.3437, 0.25, 0.375, 0.1875, 0.375, 0.25, 0.3437, 0.25, 0.3437, 0.1875, 0.375, 0.125, 0.375, 0.1875, 0.3437, 0.1875, 0.3437, 0.125, 0.375, 0.5625, 0.375, 0.625, 0.3437, 0.625, 0.3437, 0.5625, 0.375, 0.5, 0.375, 0.5625, 0.3437, 0.5625, 0.3437, 0.5, 0.375, 0.4375, 0.375, 0.5, 0.3437, 0.5, 0.3437, 0.4375, 0.3437, 0.125, 0.3437, 0.1875, 0.3125, 0.1875, 0.3125, 0.125, 0.3437, 0.5625, 0.3437, 0.625, 0.3125, 0.625, 0.3125, 0.5625, 0.3437, 0.5, 0.3437, 0.5625, 0.3125, 0.5625, 0.3125, 0.5, 0.3437, 0.4375, 0.3437, 0.5, 0.3125, 0.5, 0.3125, 0.4375, 0.3437, 0.375, 0.3437, 0.4375, 0.3125, 0.4375, 0.3125, 0.375, 0.3437, 0.3125, 0.3437, 0.375, 0.3125, 0.375, 0.3125, 0.3125, 0.3437, 0.25, 0.3437, 0.3125, 0.3125, 0.3125, 0.3125, 0.25, 0.3437, 0.1875, 0.3437, 0.25, 0.3125, 0.25, 0.3125, 0.1875, 0.3125, 0.3125, 0.3125, 0.375, 0.2812, 0.375, 0.2812, 0.3125, 0.3125, 0.25, 0.3125, 0.3125, 0.2812, 0.3125, 0.2812, 0.25, 0.3125, 0.1875, 0.3125, 0.25, 0.2812, 0.25, 0.2812, 0.1875, 0.3125, 0.125, 0.3125, 0.1875, 0.2812, 0.1875, 0.2812, 0.125, 0.3125, 0.5625, 0.3125, 0.625, 0.2812, 0.625, 0.2812, 0.5625, 0.3125, 0.5, 0.3125, 0.5625, 0.2812, 0.5625, 0.2812, 0.5, 0.3125, 0.4375, 0.3125, 0.5, 0.2812, 0.5, 0.2812, 0.4375, 0.3125, 0.375, 0.3125, 0.4375, 0.2812, 0.4375, 0.2812, 0.375, 0.2812, 0.5625, 0.2812, 0.625, 0.25, 0.625, 0.25, 0.5625, 0.2812, 0.5, 0.2812, 0.5625, 0.25, 0.5625, 0.25, 0.5, 0.2812, 0.4375, 0.2812, 0.5, 0.25, 0.5, 0.25, 0.4375, 0.2812, 0.375, 0.2812, 0.4375, 0.25, 0.4375, 0.25, 0.375, 0.2812, 0.3125, 0.2812, 0.375, 0.25, 0.375, 0.25, 0.3125, 0.2812, 0.25, 0.2812, 0.3125, 0.25, 0.3125, 0.25, 0.25, 0.2812, 0.1875, 0.2812, 0.25, 0.25, 0.25, 0.25, 0.1875, 0.2812, 0.125, 0.2812, 0.1875, 0.25, 0.1875, 0.25, 0.125, 0.25, 0.3125, 0.25, 0.375, 0.2188, 0.375, 0.2187, 0.3125, 0.25, 0.25, 0.25, 0.3125, 0.2187, 0.3125, 0.2187, 0.25, 0.25, 0.1875, 0.25, 0.25, 0.2187, 0.25, 0.2188, 0.1875, 0.25, 0.125, 0.25, 0.1875, 0.2188, 0.1875, 0.2188, 0.125, 0.25, 0.5625, 0.25, 0.625, 0.2188, 0.625, 0.2187, 0.5625, 0.25, 0.5, 0.25, 0.5625, 0.2187, 0.5625, 0.2187, 0.5, 0.25, 0.4375, 0.25, 0.5, 0.2187, 0.5, 0.2187, 0.4375, 0.25, 0.375, 0.25, 0.4375, 0.2187, 0.4375, 0.2188, 0.375, 0.2187, 0.5, 0.2187, 0.5625, 0.1875, 0.5625, 0.1875, 0.5, 0.2187, 0.4375, 0.2187, 0.5, 0.1875, 0.5, 0.1875, 0.4375, 0.2188, 0.375, 0.2187, 0.4375, 0.1875, 0.4375, 0.1875, 0.375, 0.2187, 0.3125, 0.2188, 0.375, 0.1875, 0.375, 0.1875, 0.3125, 0.2187, 0.25, 0.2187, 0.3125, 0.1875, 0.3125, 0.1875, 0.25, 0.2188, 0.1875, 0.2187, 0.25, 0.1875, 0.25, 0.1875, 0.1875, 0.2188, 0.125, 0.2188, 0.1875, 0.1875, 0.1875, 0.1875, 0.125, 0.2187, 0.5625, 0.2188, 0.625, 0.1875, 0.625, 0.1875, 0.5625, 0.1875, 0.25, 0.1875, 0.3125, 0.1562, 0.3125, 0.1563, 0.25, 0.1875, 0.1875, 0.1875, 0.25, 0.1563, 0.25, 0.1563, 0.1875, 0.1875, 0.125, 0.1875, 0.1875, 0.1563, 0.1875, 0.1563, 0.125, 0.1875, 0.5625, 0.1875, 0.625, 0.1563, 0.625, 0.1562, 0.5625, 0.1875, 0.5, 0.1875, 0.5625, 0.1562, 0.5625, 0.1562, 0.5, 0.1875, 0.4375, 0.1875, 0.5, 0.1562, 0.5, 0.1562, 0.4375, 0.1875, 0.375, 0.1875, 0.4375, 0.1562, 0.4375, 0.1563, 0.375, 0.1875, 0.3125, 0.1875, 0.375, 0.1563, 0.375, 0.1562, 0.3125, 0.1562, 0.4375, 0.1562, 0.5, 0.125, 0.5, 0.125, 0.4375, 0.1563, 0.375, 0.1562, 0.4375, 0.125, 0.4375, 0.125, 0.375, 0.1562, 0.3125, 0.1563, 0.375, 0.125, 0.375, 0.125, 0.3125, 0.1563, 0.25, 0.1562, 0.3125, 0.125, 0.3125, 0.125, 0.25, 0.1563, 0.1875, 0.1563, 0.25, 0.125, 0.25, 0.125, 0.1875, 0.1563, 0.125, 0.1563, 0.1875, 0.125, 0.1875, 0.125, 0.125, 0.1562, 0.5625, 0.1563, 0.625, 0.125, 0.625, 0.125, 0.5625, 0.1562, 0.5, 0.1562, 0.5625, 0.125, 0.5625, 0.125, 0.5, 0.125, 0.1875, 0.125, 0.25, 0.09375, 0.25, 0.09375, 0.1875, 0.125, 0.125, 0.125, 0.1875, 0.09375, 0.1875, 0.09375, 0.125, 0.125, 0.5625, 0.125, 0.625, 0.09375, 0.625, 0.09375, 0.5625, 0.125, 0.5, 0.125, 0.5625, 0.09375, 0.5625, 0.09375, 0.5, 0.125, 0.4375, 0.125, 0.5, 0.09375, 0.5, 0.09375, 0.4375, 0.125, 0.375, 0.125, 0.4375, 0.09375, 0.4375, 0.09375, 0.375, 0.125, 0.3125, 0.125, 0.375, 0.09375, 0.375, 0.09375, 0.3125, 0.125, 0.25, 0.125, 0.3125, 0.09375, 0.3125, 0.09375, 0.25, 0.09375, 0.4375, 0.09375, 0.5, 0.0625, 0.5, 0.0625, 0.4375, 0.09375, 0.375, 0.09375, 0.4375, 0.0625, 0.4375, 0.0625, 0.375, 0.09375, 0.3125, 0.09375, 0.375, 0.0625, 0.375, 0.0625, 0.3125, 0.09375, 0.25, 0.09375, 0.3125, 0.0625, 0.3125, 0.0625, 0.25, 0.09375, 0.1875, 0.09375, 0.25, 0.0625, 0.25, 0.0625, 0.1875, 0.09375, 0.125, 0.09375, 0.1875, 0.0625, 0.1875, 0.0625, 0.125, 0.09375, 0.5625, 0.09375, 0.625, 0.0625, 0.625, 0.0625, 0.5625, 0.09375, 0.5, 0.09375, 0.5625, 0.0625, 0.5625, 0.0625, 0.5, 0.0625, 0.1875, 0.0625, 0.25, 0.03125, 0.25, 0.03125, 0.1875, 0.0625, 0.125, 0.0625, 0.1875, 0.03125, 0.1875, 0.03125, 0.125, 0.0625, 0.5625, 0.0625, 0.625, 0.03125, 0.625, 0.03125, 0.5625, 0.0625, 0.5, 0.0625, 0.5625, 0.03125, 0.5625, 0.03125, 0.5, 0.0625, 0.4375, 0.0625, 0.5, 0.03125, 0.5, 0.03125, 0.4375, 0.0625, 0.375, 0.0625, 0.4375, 0.03125, 0.4375, 0.03125, 0.375, 0.0625, 0.3125, 0.0625, 0.375, 0.03125, 0.375, 0.03125, 0.3125, 0.0625, 0.25, 0.0625, 0.3125, 0.03125, 0.3125, 0.03125, 0.25, 0.03125, 0.375, 0.03125, 0.4375, 0.0, 0.4375, 5.96e-08, 0.375, 0.03125, 0.3125, 0.03125, 0.375, 5.96e-08, 0.375, 0.0, 0.3125, 0.03125, 0.25, 0.03125, 0.3125, 0.0, 0.3125, 0.0, 0.25, 0.03125, 0.1875, 0.03125, 0.25, 0.0, 0.25, 5.96e-08, 0.1875, 0.03125, 0.125, 0.03125, 0.1875, 5.96e-08, 0.1875, 8.941e-08, 0.125, 0.03125, 0.5625, 0.03125, 0.625, 5.96e-08, 0.625, 0.0, 0.5625, 0.03125, 0.5, 0.03125, 0.5625, 0.0, 0.5625, 0.0, 0.5, 0.03125, 0.4375, 0.03125, 0.5, 0.0, 0.5, 0.0, 0.4375, 1.0, 0.125, 1.0, 0.1875, 0.9688, 0.1875, 0.9688, 0.125, 1.0, 0.5625, 1.0, 0.625, 0.9688, 0.625, 0.9688, 0.5625, 1.0, 0.5, 1.0, 0.5625, 0.9688, 0.5625, 0.9688, 0.5, 1.0, 0.4375, 1.0, 0.5, 0.9688, 0.5, 0.9688, 0.4375, 1.0, 0.375, 1.0, 0.4375, 0.9688, 0.4375, 0.9688, 0.375, 1.0, 0.3125, 1.0, 0.375, 0.9688, 0.375, 0.9688, 0.3125, 1.0, 0.25, 1.0, 0.3125, 0.9688, 0.3125, 0.9688, 0.25, 1.0, 0.1875, 1.0, 0.25, 0.9688, 0.25, 0.9688, 0.1875, 0.9688, 0.375, 0.9688, 0.4375, 0.9375, 0.4375, 0.9375, 0.375, 0.9688, 0.3125, 0.9688, 0.375, 0.9375, 0.375, 0.9375, 0.3125, 0.9688, 0.25, 0.9688, 0.3125, 0.9375, 0.3125, 0.9375, 0.25, 0.9688, 0.1875, 0.9688, 0.25, 0.9375, 0.25, 0.9375, 0.1875, 0.9688, 0.125, 0.9688, 0.1875, 0.9375, 0.1875, 0.9375, 0.125, 0.9688, 0.5625, 0.9688, 0.625, 0.9375, 0.625, 0.9375, 0.5625, 0.9688, 0.5, 0.9688, 0.5625, 0.9375, 0.5625, 0.9375, 0.5, 0.9688, 0.4375, 0.9688, 0.5, 0.9375, 0.5, 0.9375, 0.4375, 0.9375, 0.125, 0.9375, 0.1875, 0.9062, 0.1875, 0.9063, 0.125, 0.9375, 0.5625, 0.9375, 0.625, 0.9062, 0.625, 0.9062, 0.5625, 0.9375, 0.5, 0.9375, 0.5625, 0.9062, 0.5625, 0.9062, 0.5, 0.9375, 0.4375, 0.9375, 0.5, 0.9062, 0.5, 0.9062, 0.4375, 0.9375, 0.375, 0.9375, 0.4375, 0.9062, 0.4375, 0.9062, 0.375, 0.9375, 0.3125, 0.9375, 0.375, 0.9062, 0.375, 0.9062, 0.3125, 0.9375, 0.25, 0.9375, 0.3125, 0.9062, 0.3125, 0.9062, 0.25, 0.9375, 0.1875, 0.9375, 0.25, 0.9062, 0.25, 0.9062, 0.1875, 0.9062, 0.3125, 0.9062, 0.375, 0.875, 0.375, 0.875, 0.3125, 0.9062, 0.25, 0.9062, 0.3125, 0.875, 0.3125, 0.875, 0.25, 0.9062, 0.1875, 0.9062, 0.25, 0.875, 0.25, 0.875, 0.1875, 0.9063, 0.125, 0.9062, 0.1875, 0.875, 0.1875, 0.875, 0.125, 0.9062, 0.5625, 0.9062, 0.625, 0.875, 0.625, 0.875, 0.5625, 0.9062, 0.5, 0.9062, 0.5625, 0.875, 0.5625, 0.875, 0.5, 0.9062, 0.4375, 0.9062, 0.5, 0.875, 0.5, 0.875, 0.4375, 0.9062, 0.375, 0.9062, 0.4375, 0.875, 0.4375, 0.875, 0.375, 0.875, 0.5, 0.875, 0.5625, 0.8438, 0.5625, 0.8438, 0.5, 0.875, 0.4375, 0.875, 0.5, 0.8438, 0.5, 0.8438, 0.4375, 0.875, 0.375, 0.875, 0.4375, 0.8438, 0.4375, 0.8438, 0.375, 0.875, 0.3125, 0.875, 0.375, 0.8438, 0.375, 0.8438, 0.3125, 0.875, 0.25, 0.875, 0.3125, 0.8438, 0.3125, 0.8438, 0.25, 0.875, 0.1875, 0.875, 0.25, 0.8438, 0.25, 0.8438, 0.1875, 0.875, 0.125, 0.875, 0.1875, 0.8438, 0.1875, 0.8438, 0.125, 0.875, 0.5625, 0.875, 0.625, 0.8438, 0.625, 0.8438, 0.5625, 0.8438, 0.25, 0.8438, 0.3125, 0.8125, 0.3125, 0.8125, 0.25, 0.8438, 0.1875, 0.8438, 0.25, 0.8125, 0.25, 0.8125, 0.1875, 0.8438, 0.125, 0.8438, 0.1875, 0.8125, 0.1875, 0.8125, 0.125, 0.8438, 0.5625, 0.8438, 0.625, 0.8125, 0.625, 0.8125, 0.5625, 0.8438, 0.5, 0.8438, 0.5625, 0.8125, 0.5625, 0.8125, 0.5, 0.8438, 0.4375, 0.8438, 0.5, 0.8125, 0.5, 0.8125, 0.4375, 0.8438, 0.375, 0.8438, 0.4375, 0.8125, 0.4375, 0.8125, 0.375, 0.8438, 0.3125, 0.8438, 0.375, 0.8125, 0.375, 0.8125, 0.3125, 0.8125, 0.5, 0.8125, 0.5625, 0.7812, 0.5625, 0.7812, 0.5, 0.8125, 0.4375, 0.8125, 0.5, 0.7812, 0.5, 0.7812, 0.4375, 0.8125, 0.375, 0.8125, 0.4375, 0.7812, 0.4375, 0.7812, 0.375, 0.8125, 0.3125, 0.8125, 0.375, 0.7812, 0.375, 0.7812, 0.3125, 0.8125, 0.25, 0.8125, 0.3125, 0.7812, 0.3125, 0.7812, 0.25, 0.8125, 0.1875, 0.8125, 0.25, 0.7812, 0.25, 0.7812, 0.1875, 0.8125, 0.125, 0.8125, 0.1875, 0.7812, 0.1875, 0.7812, 0.125, 0.8125, 0.5625, 0.8125, 0.625, 0.7812, 0.625, 0.7812, 0.5625, 0.7812, 0.25, 0.7812, 0.3125, 0.75, 0.3125, 0.75, 0.25, 0.7812, 0.1875, 0.7812, 0.25, 0.75, 0.25, 0.75, 0.1875, 0.7812, 0.125, 0.7812, 0.1875, 0.75, 0.1875, 0.75, 0.125, 0.7812, 0.5625, 0.7812, 0.625, 0.75, 0.625, 0.75, 0.5625, 0.7188, 0.125, 0.6875, 0.125, 0.6562, 0.125, 0.625, 0.125, 0.5937, 0.125, 0.5625, 0.125, 0.5312, 0.125, 0.5, 0.125, 0.4687, 0.125, 0.4375, 0.125, 0.4062, 0.125, 0.375, 0.125, 0.3437, 0.125, 0.3125, 0.125, 0.2812, 0.125, 0.25, 0.125, 0.2188, 0.125, 0.1875, 0.125, 0.1563, 0.125, 0.125, 0.125, 0.09375, 0.125, 0.0625, 0.125, 0.03125, 0.125, 1.0, 0.125, 0.9688, 0.125, 0.9375, 0.125, 0.9063, 0.125, 0.875, 0.125, 0.8438, 0.125, 0.8125, 0.125, 0.7812, 0.125, 0.75, 0.125, 0.7812, 0.5, 0.7812, 0.5625, 0.75, 0.5625, 0.75, 0.5, 0.7812, 0.4375, 0.7812, 0.5, 0.75, 0.5, 0.75, 0.4375, 0.7812, 0.375, 0.7812, 0.4375, 0.75, 0.4375, 0.75, 0.375, 0.7812, 0.3125, 0.7812, 0.375, 0.75, 0.375, 0.75, 0.3125, 0.75, 0.25, 0.7188, 0.25, 0.7188, 0.3125, 0.75, 0.3125, 0.75, 0.1875, 0.7188, 0.1875, 0.7188, 0.25, 0.75, 0.25, 0.75, 0.125, 0.7188, 0.125, 0.7188, 0.1875, 0.75, 0.1875, 0.75, 0.5625, 0.7188, 0.5625, 0.7188, 0.625, 0.75, 0.625, 0.75, 0.5, 0.7188, 0.5, 0.7188, 0.5625, 0.75, 0.5625, 0.75, 0.4375, 0.7188, 0.4375, 0.7188, 0.5, 0.75, 0.5, 0.75, 0.375, 0.7188, 0.375, 0.7188, 0.4375, 0.75, 0.4375, 0.75, 0.3125, 0.7188, 0.3125, 0.7188, 0.375, 0.75, 0.375, 0.7188, 0.3125, 0.6875, 0.3125, 0.6875, 0.375, 0.7188, 0.375, 0.7188, 0.25, 0.6875, 0.25, 0.6875, 0.3125, 0.7188, 0.3125, 0.7188, 0.1875, 0.6875, 0.1875, 0.6875, 0.25, 0.7188, 0.25, 0.7188, 0.125, 0.6875, 0.125, 0.6875, 0.1875, 0.7188, 0.1875, 0.7188, 0.5625, 0.6875, 0.5625, 0.6875, 0.625, 0.7188, 0.625, 0.7188, 0.5, 0.6875, 0.5, 0.6875, 0.5625, 0.7188, 0.5625, 0.7188, 0.4375, 0.6875, 0.4375, 0.6875, 0.5, 0.7188, 0.5, 0.7188, 0.375, 0.6875, 0.375, 0.6875, 0.4375, 0.7188, 0.4375, 0.6875, 0.5625, 0.6562, 0.5625, 0.6562, 0.625, 0.6875, 0.625, 0.6875, 0.5, 0.6562, 0.5, 0.6562, 0.5625, 0.6875, 0.5625, 0.6875, 0.4375, 0.6562, 0.4375, 0.6562, 0.5, 0.6875, 0.5, 0.6875, 0.375, 0.6562, 0.375, 0.6562, 0.4375, 0.6875, 0.4375, 0.6875, 0.3125, 0.6562, 0.3125, 0.6562, 0.375, 0.6875, 0.375, 0.6875, 0.25, 0.6562, 0.25, 0.6562, 0.3125, 0.6875, 0.3125, 0.6875, 0.1875, 0.6562, 0.1875, 0.6562, 0.25, 0.6875, 0.25, 0.6875, 0.125, 0.6562, 0.125, 0.6562, 0.1875, 0.6875, 0.1875, 0.6562, 0.3125, 0.625, 0.3125, 0.625, 0.375, 0.6562, 0.375, 0.6562, 0.25, 0.625, 0.25, 0.625, 0.3125, 0.6562, 0.3125, 0.6562, 0.1875, 0.625, 0.1875, 0.625, 0.25, 0.6562, 0.25, 0.6562, 0.125, 0.625, 0.125, 0.625, 0.1875, 0.6562, 0.1875, 0.6562, 0.5625, 0.625, 0.5625, 0.625, 0.625, 0.6562, 0.625, 0.6562, 0.5, 0.625, 0.5, 0.625, 0.5625, 0.6562, 0.5625, 0.6562, 0.4375, 0.625, 0.4375, 0.625, 0.5, 0.6562, 0.5, 0.6562, 0.375, 0.625, 0.375, 0.625, 0.4375, 0.6562, 0.4375, 0.625, 0.5, 0.5937, 0.5, 0.5937, 0.5625, 0.625, 0.5625, 0.625, 0.4375, 0.5937, 0.4375, 0.5937, 0.5, 0.625, 0.5, 0.625, 0.375, 0.5938, 0.375, 0.5937, 0.4375, 0.625, 0.4375, 0.625, 0.3125, 0.5937, 0.3125, 0.5938, 0.375, 0.625, 0.375, 0.625, 0.25, 0.5937, 0.25, 0.5937, 0.3125, 0.625, 0.3125, 0.625, 0.1875, 0.5937, 0.1875, 0.5937, 0.25, 0.625, 0.25, 0.625, 0.125, 0.5937, 0.125, 0.5937, 0.1875, 0.625, 0.1875, 0.625, 0.5625, 0.5937, 0.5625, 0.5937, 0.625, 0.625, 0.625, 0.5937, 0.25, 0.5625, 0.25, 0.5625, 0.3125, 0.5937, 0.3125, 0.5937, 0.1875, 0.5625, 0.1875, 0.5625, 0.25, 0.5937, 0.25, 0.5937, 0.125, 0.5625, 0.125, 0.5625, 0.1875, 0.5937, 0.1875, 0.5937, 0.5625, 0.5625, 0.5625, 0.5625, 0.625, 0.5937, 0.625, 0.5937, 0.5, 0.5625, 0.5, 0.5625, 0.5625, 0.5937, 0.5625, 0.5937, 0.4375, 0.5625, 0.4375, 0.5625, 0.5, 0.5937, 0.5, 0.5938, 0.375, 0.5625, 0.375, 0.5625, 0.4375, 0.5937, 0.4375, 0.5937, 0.3125, 0.5625, 0.3125, 0.5625, 0.375, 0.5938, 0.375, 0.5625, 0.5, 0.5312, 0.5, 0.5312, 0.5625, 0.5625, 0.5625, 0.5625, 0.4375, 0.5312, 0.4375, 0.5312, 0.5, 0.5625, 0.5, 0.5625, 0.375, 0.5312, 0.375, 0.5312, 0.4375, 0.5625, 0.4375, 0.5625, 0.3125, 0.5312, 0.3125, 0.5312, 0.375, 0.5625, 0.375, 0.5625, 0.25, 0.5312, 0.25, 0.5312, 0.3125, 0.5625, 0.3125, 0.5625, 0.1875, 0.5312, 0.1875, 0.5312, 0.25, 0.5625, 0.25, 0.5625, 0.125, 0.5312, 0.125, 0.5312, 0.1875, 0.5625, 0.1875, 0.5625, 0.5625, 0.5312, 0.5625, 0.5312, 0.625, 0.5625, 0.625, 0.5312, 0.25, 0.5, 0.25, 0.5, 0.3125, 0.5312, 0.3125, 0.5312, 0.1875, 0.5, 0.1875, 0.5, 0.25, 0.5312, 0.25, 0.5312, 0.125, 0.5, 0.125, 0.5, 0.1875, 0.5312, 0.1875, 0.5312, 0.5625, 0.5, 0.5625, 0.5, 0.625, 0.5312, 0.625, 0.5312, 0.5, 0.5, 0.5, 0.5, 0.5625, 0.5312, 0.5625, 0.5312, 0.4375, 0.5, 0.4375, 0.5, 0.5, 0.5312, 0.5, 0.5312, 0.375, 0.5, 0.375, 0.5, 0.4375, 0.5312, 0.4375, 0.5312, 0.3125, 0.5, 0.3125, 0.5, 0.375, 0.5312, 0.375, 0.5, 0.4375, 0.4687, 0.4375, 0.4687, 0.5, 0.5, 0.5, 0.5, 0.375, 0.4687, 0.375, 0.4687, 0.4375, 0.5, 0.4375, 0.5, 0.3125, 0.4687, 0.3125, 0.4687, 0.375, 0.5, 0.375, 0.5, 0.25, 0.4687, 0.25, 0.4687, 0.3125, 0.5, 0.3125, 0.5, 0.1875, 0.4687, 0.1875, 0.4687, 0.25, 0.5, 0.25, 0.5, 0.125, 0.4687, 0.125, 0.4687, 0.1875, 0.5, 0.1875, 0.5, 0.5625, 0.4687, 0.5625, 0.4687, 0.625, 0.5, 0.625, 0.5, 0.5, 0.4687, 0.5, 0.4687, 0.5625, 0.5, 0.5625, 0.4687, 0.1875, 0.4375, 0.1875, 0.4375, 0.25, 0.4687, 0.25, 0.4687, 0.125, 0.4375, 0.125, 0.4375, 0.1875, 0.4687, 0.1875, 0.4687, 0.5625, 0.4375, 0.5625, 0.4375, 0.625, 0.4687, 0.625, 0.4687, 0.5, 0.4375, 0.5, 0.4375, 0.5625, 0.4687, 0.5625, 0.4687, 0.4375, 0.4375, 0.4375, 0.4375, 0.5, 0.4687, 0.5, 0.4687, 0.375, 0.4375, 0.375, 0.4375, 0.4375, 0.4687, 0.4375, 0.4687, 0.3125, 0.4375, 0.3125, 0.4375, 0.375, 0.4687, 0.375, 0.4687, 0.25, 0.4375, 0.25, 0.4375, 0.3125, 0.4687, 0.3125, 0.4375, 0.375, 0.4062, 0.375, 0.4062, 0.4375, 0.4375, 0.4375, 0.4375, 0.3125, 0.4062, 0.3125, 0.4062, 0.375, 0.4375, 0.375, 0.4375, 0.25, 0.4062, 0.25, 0.4062, 0.3125, 0.4375, 0.3125, 0.4375, 0.1875, 0.4062, 0.1875, 0.4062, 0.25, 0.4375, 0.25, 0.4375, 0.125, 0.4062, 0.125, 0.4062, 0.1875, 0.4375, 0.1875, 0.4375, 0.5625, 0.4062, 0.5625, 0.4062, 0.625, 0.4375, 0.625, 0.4375, 0.5, 0.4062, 0.5, 0.4062, 0.5625, 0.4375, 0.5625, 0.4375, 0.4375, 0.4062, 0.4375, 0.4062, 0.5, 0.4375, 0.5, 0.4062, 0.125, 0.375, 0.125, 0.375, 0.1875, 0.4062, 0.1875, 0.4062, 0.5625, 0.375, 0.5625, 0.375, 0.625, 0.4062, 0.625, 0.4062, 0.5, 0.375, 0.5, 0.375, 0.5625, 0.4062, 0.5625, 0.4062, 0.4375, 0.375, 0.4375, 0.375, 0.5, 0.4062, 0.5, 0.4062, 0.375, 0.375, 0.375, 0.375, 0.4375, 0.4062, 0.4375, 0.4062, 0.3125, 0.375, 0.3125, 0.375, 0.375, 0.4062, 0.375, 0.4062, 0.25, 0.375, 0.25, 0.375, 0.3125, 0.4062, 0.3125, 0.4062, 0.1875, 0.375, 0.1875, 0.375, 0.25, 0.4062, 0.25, 0.375, 0.375, 0.3437, 0.375, 0.3437, 0.4375, 0.375, 0.4375, 0.375, 0.3125, 0.3437, 0.3125, 0.3437, 0.375, 0.375, 0.375, 0.375, 0.25, 0.3437, 0.25, 0.3437, 0.3125, 0.375, 0.3125, 0.375, 0.1875, 0.3437, 0.1875, 0.3437, 0.25, 0.375, 0.25, 0.375, 0.125, 0.3437, 0.125, 0.3437, 0.1875, 0.375, 0.1875, 0.375, 0.5625, 0.3437, 0.5625, 0.3437, 0.625, 0.375, 0.625, 0.375, 0.5, 0.3437, 0.5, 0.3437, 0.5625, 0.375, 0.5625, 0.375, 0.4375, 0.3437, 0.4375, 0.3437, 0.5, 0.375, 0.5, 0.3437, 0.125, 0.3125, 0.125, 0.3125, 0.1875, 0.3437, 0.1875, 0.3437, 0.5625, 0.3125, 0.5625, 0.3125, 0.625, 0.3437, 0.625, 0.3437, 0.5, 0.3125, 0.5, 0.3125, 0.5625, 0.3437, 0.5625, 0.3437, 0.4375, 0.3125, 0.4375, 0.3125, 0.5, 0.3437, 0.5, 0.3437, 0.375, 0.3125, 0.375, 0.3125, 0.4375, 0.3437, 0.4375, 0.3437, 0.3125, 0.3125, 0.3125, 0.3125, 0.375, 0.3437, 0.375, 0.3437, 0.25, 0.3125, 0.25, 0.3125, 0.3125, 0.3437, 0.3125, 0.3437, 0.1875, 0.3125, 0.1875, 0.3125, 0.25, 0.3437, 0.25, 0.3125, 0.3125, 0.2812, 0.3125, 0.2812, 0.375, 0.3125, 0.375, 0.3125, 0.25, 0.2812, 0.25, 0.2812, 0.3125, 0.3125, 0.3125, 0.3125, 0.1875, 0.2812, 0.1875, 0.2812, 0.25, 0.3125, 0.25, 0.3125, 0.125, 0.2812, 0.125, 0.2812, 0.1875, 0.3125, 0.1875, 0.3125, 0.5625, 0.2812, 0.5625, 0.2812, 0.625, 0.3125, 0.625, 0.3125, 0.5, 0.2812, 0.5, 0.2812, 0.5625, 0.3125, 0.5625, 0.3125, 0.4375, 0.2812, 0.4375, 0.2812, 0.5, 0.3125, 0.5, 0.3125, 0.375, 0.2812, 0.375, 0.2812, 0.4375, 0.3125, 0.4375, 0.2812, 0.5625, 0.25, 0.5625, 0.25, 0.625, 0.2812, 0.625, 0.2812, 0.5, 0.25, 0.5, 0.25, 0.5625, 0.2812, 0.5625, 0.2812, 0.4375, 0.25, 0.4375, 0.25, 0.5, 0.2812, 0.5, 0.2812, 0.375, 0.25, 0.375, 0.25, 0.4375, 0.2812, 0.4375, 0.2812, 0.3125, 0.25, 0.3125, 0.25, 0.375, 0.2812, 0.375, 0.2812, 0.25, 0.25, 0.25, 0.25, 0.3125, 0.2812, 0.3125, 0.2812, 0.1875, 0.25, 0.1875, 0.25, 0.25, 0.2812, 0.25, 0.2812, 0.125, 0.25, 0.125, 0.25, 0.1875, 0.2812, 0.1875, 0.25, 0.3125, 0.2187, 0.3125, 0.2188, 0.375, 0.25, 0.375, 0.25, 0.25, 0.2187, 0.25, 0.2187, 0.3125, 0.25, 0.3125, 0.25, 0.1875, 0.2188, 0.1875, 0.2187, 0.25, 0.25, 0.25, 0.25, 0.125, 0.2188, 0.125, 0.2188, 0.1875, 0.25, 0.1875, 0.25, 0.5625, 0.2187, 0.5625, 0.2188, 0.625, 0.25, 0.625, 0.25, 0.5, 0.2187, 0.5, 0.2187, 0.5625, 0.25, 0.5625, 0.25, 0.4375, 0.2187, 0.4375, 0.2187, 0.5, 0.25, 0.5, 0.25, 0.375, 0.2188, 0.375, 0.2187, 0.4375, 0.25, 0.4375, 0.2187, 0.5, 0.1875, 0.5, 0.1875, 0.5625, 0.2187, 0.5625, 0.2187, 0.4375, 0.1875, 0.4375, 0.1875, 0.5, 0.2187, 0.5, 0.2188, 0.375, 0.1875, 0.375, 0.1875, 0.4375, 0.2187, 0.4375, 0.2187, 0.3125, 0.1875, 0.3125, 0.1875, 0.375, 0.2188, 0.375, 0.2187, 0.25, 0.1875, 0.25, 0.1875, 0.3125, 0.2187, 0.3125, 0.2188, 0.1875, 0.1875, 0.1875, 0.1875, 0.25, 0.2187, 0.25, 0.2188, 0.125, 0.1875, 0.125, 0.1875, 0.1875, 0.2188, 0.1875, 0.2187, 0.5625, 0.1875, 0.5625, 0.1875, 0.625, 0.2188, 0.625, 0.1875, 0.25, 0.1563, 0.25, 0.1562, 0.3125, 0.1875, 0.3125, 0.1875, 0.1875, 0.1563, 0.1875, 0.1563, 0.25, 0.1875, 0.25, 0.1875, 0.125, 0.1563, 0.125, 0.1563, 0.1875, 0.1875, 0.1875, 0.1875, 0.5625, 0.1562, 0.5625, 0.1563, 0.625, 0.1875, 0.625, 0.1875, 0.5, 0.1562, 0.5, 0.1562, 0.5625, 0.1875, 0.5625, 0.1875, 0.4375, 0.1562, 0.4375, 0.1562, 0.5, 0.1875, 0.5, 0.1875, 0.375, 0.1563, 0.375, 0.1562, 0.4375, 0.1875, 0.4375, 0.1875, 0.3125, 0.1562, 0.3125, 0.1563, 0.375, 0.1875, 0.375, 0.1562, 0.4375, 0.125, 0.4375, 0.125, 0.5, 0.1562, 0.5, 0.1563, 0.375, 0.125, 0.375, 0.125, 0.4375, 0.1562, 0.4375, 0.1562, 0.3125, 0.125, 0.3125, 0.125, 0.375, 0.1563, 0.375, 0.1563, 0.25, 0.125, 0.25, 0.125, 0.3125, 0.1562, 0.3125, 0.1563, 0.1875, 0.125, 0.1875, 0.125, 0.25, 0.1563, 0.25, 0.1563, 0.125, 0.125, 0.125, 0.125, 0.1875, 0.1563, 0.1875, 0.1562, 0.5625, 0.125, 0.5625, 0.125, 0.625, 0.1563, 0.625, 0.1562, 0.5, 0.125, 0.5, 0.125, 0.5625, 0.1562, 0.5625, 0.125, 0.1875, 0.09375, 0.1875, 0.09375, 0.25, 0.125, 0.25, 0.125, 0.125, 0.09375, 0.125, 0.09375, 0.1875, 0.125, 0.1875, 0.125, 0.5625, 0.09375, 0.5625, 0.09375, 0.625, 0.125, 0.625, 0.125, 0.5, 0.09375, 0.5, 0.09375, 0.5625, 0.125, 0.5625, 0.125, 0.4375, 0.09375, 0.4375, 0.09375, 0.5, 0.125, 0.5, 0.125, 0.375, 0.09375, 0.375, 0.09375, 0.4375, 0.125, 0.4375, 0.125, 0.3125, 0.09375, 0.3125, 0.09375, 0.375, 0.125, 0.375, 0.125, 0.25, 0.09375, 0.25, 0.09375, 0.3125, 0.125, 0.3125, 0.09375, 0.4375, 0.0625, 0.4375, 0.0625, 0.5, 0.09375, 0.5, 0.09375, 0.375, 0.0625, 0.375, 0.0625, 0.4375, 0.09375, 0.4375, 0.09375, 0.3125, 0.0625, 0.3125, 0.0625, 0.375, 0.09375, 0.375, 0.09375, 0.25, 0.0625, 0.25, 0.0625, 0.3125, 0.09375, 0.3125, 0.09375, 0.1875, 0.0625, 0.1875, 0.0625, 0.25, 0.09375, 0.25, 0.09375, 0.125, 0.0625, 0.125, 0.0625, 0.1875, 0.09375, 0.1875, 0.09375, 0.5625, 0.0625, 0.5625, 0.0625, 0.625, 0.09375, 0.625, 0.09375, 0.5, 0.0625, 0.5, 0.0625, 0.5625, 0.09375, 0.5625, 0.0625, 0.1875, 0.03125, 0.1875, 0.03125, 0.25, 0.0625, 0.25, 0.0625, 0.125, 0.03125, 0.125, 0.03125, 0.1875, 0.0625, 0.1875, 0.0625, 0.5625, 0.03125, 0.5625, 0.03125, 0.625, 0.0625, 0.625, 0.0625, 0.5, 0.03125, 0.5, 0.03125, 0.5625, 0.0625, 0.5625, 0.0625, 0.4375, 0.03125, 0.4375, 0.03125, 0.5, 0.0625, 0.5, 0.0625, 0.375, 0.03125, 0.375, 0.03125, 0.4375, 0.0625, 0.4375, 0.0625, 0.3125, 0.03125, 0.3125, 0.03125, 0.375, 0.0625, 0.375, 0.0625, 0.25, 0.03125, 0.25, 0.03125, 0.3125, 0.0625, 0.3125, 0.03125, 0.375, 5.96e-08, 0.375, 0.0, 0.4375, 0.03125, 0.4375, 0.03125, 0.3125, 0.0, 0.3125, 5.96e-08, 0.375, 0.03125, 0.375, 0.03125, 0.25, 0.0, 0.25, 0.0, 0.3125, 0.03125, 0.3125, 0.03125, 0.1875, 5.96e-08, 0.1875, 0.0, 0.25, 0.03125, 0.25, 0.03125, 0.125, 8.941e-08, 0.125, 5.96e-08, 0.1875, 0.03125, 0.1875, 0.03125, 0.5625, 0.0, 0.5625, 5.96e-08, 0.625, 0.03125, 0.625, 0.03125, 0.5, 0.0, 0.5, 0.0, 0.5625, 0.03125, 0.5625, 0.03125, 0.4375, 0.0, 0.4375, 0.0, 0.5, 0.03125, 0.5, 1.0, 0.125, 0.9688, 0.125, 0.9688, 0.1875, 1.0, 0.1875, 1.0, 0.5625, 0.9688, 0.5625, 0.9688, 0.625, 1.0, 0.625, 1.0, 0.5, 0.9688, 0.5, 0.9688, 0.5625, 1.0, 0.5625, 1.0, 0.4375, 0.9688, 0.4375, 0.9688, 0.5, 1.0, 0.5, 1.0, 0.375, 0.9688, 0.375, 0.9688, 0.4375, 1.0, 0.4375, 1.0, 0.3125, 0.9688, 0.3125, 0.9688, 0.375, 1.0, 0.375, 1.0, 0.25, 0.9688, 0.25, 0.9688, 0.3125, 1.0, 0.3125, 1.0, 0.1875, 0.9688, 0.1875, 0.9688, 0.25, 1.0, 0.25, 0.9688, 0.375, 0.9375, 0.375, 0.9375, 0.4375, 0.9688, 0.4375, 0.9688, 0.3125, 0.9375, 0.3125, 0.9375, 0.375, 0.9688, 0.375, 0.9688, 0.25, 0.9375, 0.25, 0.9375, 0.3125, 0.9688, 0.3125, 0.9688, 0.1875, 0.9375, 0.1875, 0.9375, 0.25, 0.9688, 0.25, 0.9688, 0.125, 0.9375, 0.125, 0.9375, 0.1875, 0.9688, 0.1875, 0.9688, 0.5625, 0.9375, 0.5625, 0.9375, 0.625, 0.9688, 0.625, 0.9688, 0.5, 0.9375, 0.5, 0.9375, 0.5625, 0.9688, 0.5625, 0.9688, 0.4375, 0.9375, 0.4375, 0.9375, 0.5, 0.9688, 0.5, 0.9375, 0.125, 0.9063, 0.125, 0.9062, 0.1875, 0.9375, 0.1875, 0.9375, 0.5625, 0.9062, 0.5625, 0.9062, 0.625, 0.9375, 0.625, 0.9375, 0.5, 0.9062, 0.5, 0.9062, 0.5625, 0.9375, 0.5625, 0.9375, 0.4375, 0.9062, 0.4375, 0.9062, 0.5, 0.9375, 0.5, 0.9375, 0.375, 0.9062, 0.375, 0.9062, 0.4375, 0.9375, 0.4375, 0.9375, 0.3125, 0.9062, 0.3125, 0.9062, 0.375, 0.9375, 0.375, 0.9375, 0.25, 0.9062, 0.25, 0.9062, 0.3125, 0.9375, 0.3125, 0.9375, 0.1875, 0.9062, 0.1875, 0.9062, 0.25, 0.9375, 0.25, 0.9062, 0.3125, 0.875, 0.3125, 0.875, 0.375, 0.9062, 0.375, 0.9062, 0.25, 0.875, 0.25, 0.875, 0.3125, 0.9062, 0.3125, 0.9062, 0.1875, 0.875, 0.1875, 0.875, 0.25, 0.9062, 0.25, 0.9063, 0.125, 0.875, 0.125, 0.875, 0.1875, 0.9062, 0.1875, 0.9062, 0.5625, 0.875, 0.5625, 0.875, 0.625, 0.9062, 0.625, 0.9062, 0.5, 0.875, 0.5, 0.875, 0.5625, 0.9062, 0.5625, 0.9062, 0.4375, 0.875, 0.4375, 0.875, 0.5, 0.9062, 0.5, 0.9062, 0.375, 0.875, 0.375, 0.875, 0.4375, 0.9062, 0.4375, 0.875, 0.5, 0.8438, 0.5, 0.8438, 0.5625, 0.875, 0.5625, 0.875, 0.4375, 0.8438, 0.4375, 0.8438, 0.5, 0.875, 0.5, 0.875, 0.375, 0.8438, 0.375, 0.8438, 0.4375, 0.875, 0.4375, 0.875, 0.3125, 0.8438, 0.3125, 0.8438, 0.375, 0.875, 0.375, 0.875, 0.25, 0.8438, 0.25, 0.8438, 0.3125, 0.875, 0.3125, 0.875, 0.1875, 0.8438, 0.1875, 0.8438, 0.25, 0.875, 0.25, 0.875, 0.125, 0.8438, 0.125, 0.8438, 0.1875, 0.875, 0.1875, 0.875, 0.5625, 0.8438, 0.5625, 0.8438, 0.625, 0.875, 0.625, 0.8438, 0.25, 0.8125, 0.25, 0.8125, 0.3125, 0.8438, 0.3125, 0.8438, 0.1875, 0.8125, 0.1875, 0.8125, 0.25, 0.8438, 0.25, 0.8438, 0.125, 0.8125, 0.125, 0.8125, 0.1875, 0.8438, 0.1875, 0.8438, 0.5625, 0.8125, 0.5625, 0.8125, 0.625, 0.8438, 0.625, 0.8438, 0.5, 0.8125, 0.5, 0.8125, 0.5625, 0.8438, 0.5625, 0.8438, 0.4375, 0.8125, 0.4375, 0.8125, 0.5, 0.8438, 0.5, 0.8438, 0.375, 0.8125, 0.375, 0.8125, 0.4375, 0.8438, 0.4375, 0.8438, 0.3125, 0.8125, 0.3125, 0.8125, 0.375, 0.8438, 0.375, 0.8125, 0.5, 0.7812, 0.5, 0.7812, 0.5625, 0.8125, 0.5625, 0.8125, 0.4375, 0.7812, 0.4375, 0.7812, 0.5, 0.8125, 0.5, 0.8125, 0.375, 0.7812, 0.375, 0.7812, 0.4375, 0.8125, 0.4375, 0.8125, 0.3125, 0.7812, 0.3125, 0.7812, 0.375, 0.8125, 0.375, 0.8125, 0.25, 0.7812, 0.25, 0.7812, 0.3125, 0.8125, 0.3125, 0.8125, 0.1875, 0.7812, 0.1875, 0.7812, 0.25, 0.8125, 0.25, 0.8125, 0.125, 0.7812, 0.125, 0.7812, 0.1875, 0.8125, 0.1875, 0.8125, 0.5625, 0.7812, 0.5625, 0.7812, 0.625, 0.8125, 0.625, 0.7812, 0.25, 0.75, 0.25, 0.75, 0.3125, 0.7812, 0.3125, 0.7812, 0.1875, 0.75, 0.1875, 0.75, 0.25, 0.7812, 0.25, 0.7812, 0.125, 0.75, 0.125, 0.75, 0.1875, 0.7812, 0.1875, 0.7812, 0.5625, 0.75, 0.5625, 0.75, 0.625, 0.7812, 0.625, 0.7188, 0.125, 0.75, 0.125, 0.7812, 0.125, 0.8125, 0.125, 0.8438, 0.125, 0.875, 0.125, 0.9063, 0.125, 0.9375, 0.125, 0.9688, 0.125, 1.0, 0.125, 0.03125, 0.125, 0.0625, 0.125, 0.09375, 0.125, 0.125, 0.125, 0.1563, 0.125, 0.1875, 0.125, 0.2188, 0.125, 0.25, 0.125, 0.2812, 0.125, 0.3125, 0.125, 0.3437, 0.125, 0.375, 0.125, 0.4062, 0.125, 0.4375, 0.125, 0.4687, 0.125, 0.5, 0.125, 0.5312, 0.125, 0.5625, 0.125, 0.5937, 0.125, 0.625, 0.125, 0.6562, 0.125, 0.6875, 0.125, 0.7812, 0.5, 0.75, 0.5, 0.75, 0.5625, 0.7812, 0.5625, 0.7812, 0.4375, 0.75, 0.4375, 0.75, 0.5, 0.7812, 0.5, 0.7812, 0.375, 0.75, 0.375, 0.75, 0.4375, 0.7812, 0.4375, 0.7812, 0.3125, 0.75, 0.3125, 0.75, 0.375, 0.7812, 0.375, 0.7188, 0.625, 0.75, 0.625, 0.75, 0.625, 0.7188, 0.625, 0.6875, 0.625, 0.7188, 0.625, 0.7188, 0.625, 0.6875, 0.625, 0.6562, 0.625, 0.6875, 0.625, 0.6875, 0.625, 0.6562, 0.625, 0.625, 0.625, 0.6562, 0.625, 0.6562, 0.625, 0.625, 0.625, 0.5937, 0.625, 0.625, 0.625, 0.625, 0.625, 0.5937, 0.625, 0.5625, 0.625, 0.5937, 0.625, 0.5937, 0.625, 0.5625, 0.625, 0.5312, 0.625, 0.5625, 0.625, 0.5625, 0.625, 0.5312, 0.625, 0.5, 0.625, 0.5312, 0.625, 0.5312, 0.625, 0.5, 0.625, 0.4687, 0.625, 0.5, 0.625, 0.5, 0.625, 0.4687, 0.625, 0.4375, 0.625, 0.4687, 0.625, 0.4687, 0.625, 0.4375, 0.625, 0.4062, 0.625, 0.4375, 0.625, 0.4375, 0.625, 0.4062, 0.625, 0.375, 0.625, 0.4062, 0.625, 0.4062, 0.625, 0.375, 0.625, 0.3437, 0.625, 0.375, 0.625, 0.375, 0.625, 0.3437, 0.625, 0.3125, 0.625, 0.3437, 0.625, 0.3437, 0.625, 0.3125, 0.625, 0.2812, 0.625, 0.3125, 0.625, 0.3125, 0.625, 0.2812, 0.625, 0.25, 0.625, 0.2812, 0.625, 0.2812, 0.625, 0.25, 0.625, 0.2188, 0.625, 0.25, 0.625, 0.25, 0.625, 0.2188, 0.625, 0.1875, 0.625, 0.2188, 0.625, 0.2188, 0.625, 0.1875, 0.625, 0.1563, 0.625, 0.1875, 0.625, 0.1875, 0.625, 0.1563, 0.625, 0.125, 0.625, 0.1563, 0.625, 0.1563, 0.625, 0.125, 0.625, 0.09375, 0.625, 0.125, 0.625, 0.125, 0.625, 0.09375, 0.625, 0.0625, 0.625, 0.09375, 0.625, 0.09375, 0.625, 0.0625, 0.625, 0.03125, 0.625, 0.0625, 0.625, 0.0625, 0.625, 0.03125, 0.625, 5.96e-08, 0.625, 0.03125, 0.625, 0.03125, 0.625, 5.96e-08, 0.625, 0.9688, 0.625, 1.0, 0.625, 1.0, 0.625, 0.9688, 0.625, 0.9375, 0.625, 0.9688, 0.625, 0.9688, 0.625, 0.9375, 0.625, 0.9062, 0.625, 0.9375, 0.625, 0.9375, 0.625, 0.9062, 0.625, 0.875, 0.625, 0.9062, 0.625, 0.9062, 0.625, 0.875, 0.625, 0.8438, 0.625, 0.875, 0.625, 0.875, 0.625, 0.8438, 0.625, 0.8125, 0.625, 0.8438, 0.625, 0.8438, 0.625, 0.8125, 0.625, 0.7812, 0.625, 0.8125, 0.625, 0.8125, 0.625, 0.7812, 0.625, 0.75, 0.625, 0.7812, 0.625, 0.7812, 0.625, 0.75, 0.625])
me_sphere.use_remesh_preserve_volume = False
me_sphere.use_remesh_preserve_attributes = False
me_sphere.use_mirror_vertex_groups = False
me_sphere.update()

# ---- objects
ob_glass_pot = bpy.data.objects.new('Glass/Pot', me_sphere)

# ---- transforms, parenting, visibility, modifiers, constraints
ob_glass_pot.location = (0.0, 0.0, 0.0)
ob_glass_pot.scale = (5.713, 5.713, 5.713)
ob_glass_pot.lineart.crease_threshold = 0.0

# ---- collection membership
col_collection.objects.link(ob_glass_pot)

# ---- scene / render settings (as saved in the file)
scene.frame_start = 1; scene.frame_end = 250; scene.frame_set(1)
scene.render.engine = 'BLENDER_EEVEE_NEXT'
scene.cycles.use_denoising = False
scene.cycles.samples = 128
scene.cycles.sampling_pattern = 'TABULATED_SOBOL'
scene.cycles.use_adaptive_sampling = False
scene.cycles.use_light_tree = False
scene.view_settings.view_transform = 'Filmic'
scene.unit_settings.scale_length = 10.0
bpy.context.view_layer.update()

# ---- added for rendering (the .blend has no active camera and no usable light): camera, sun
cam_auto = bpy.data.cameras.new('AutoCamera')
cam_auto.lens = 50.0
cam_auto.sensor_width = 36.0
cam_auto.clip_end = 1000.0
ob_auto_camera = bpy.data.objects.new('AutoCamera', cam_auto)
scene.collection.objects.link(ob_auto_camera)
ob_auto_camera.location = (17.624, -21.1488, 14.2534)
ob_auto_camera.rotation_euler = (1.09748, -7.21219e-08, 0.694738)
scene.camera = ob_auto_camera
light_auto_sun = bpy.data.lights.new('AutoSun', 'SUN')
light_auto_sun.energy = 3.0
light_auto_sun.angle = 0.0523599
ob_auto_sun = bpy.data.objects.new('AutoSun', light_auto_sun)
scene.collection.objects.link(ob_auto_sun)
ob_auto_sun.rotation_euler = (0.872665, 0.174533, 0.523599)
bpy.context.view_layer.update()
